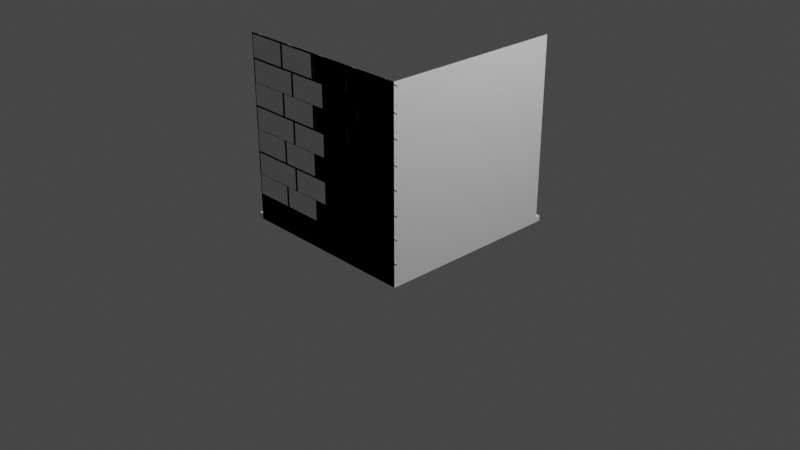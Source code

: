 # Source: 2022.09.28__2.blend  (saved by Blender 3.3.6; exported with 4.5.12 LTS)
import bpy
from mathutils import Matrix  # noqa: F401  (used for matrix-valued properties, if any)

bpy.ops.wm.read_factory_settings(use_empty=True)
scene = bpy.context.scene
scene.name = 'Scene'

# ---- collections
col_collection = bpy.data.collections.new('Collection'); scene.collection.children.link(col_collection)

# ---- world
world_world = bpy.data.worlds.new('World'); scene.world = world_world
world_world.use_nodes = True; world_world.node_tree.nodes.clear()
_N = world_world.node_tree.nodes; _L = world_world.node_tree.links
n0 = _N.new('ShaderNodeOutputWorld'); n0.name = 'World Output'; n0.location = (300, 300)
n1 = _N.new('ShaderNodeBackground'); n1.name = 'Background'; n1.location = (10, 300)
n1.inputs[0].default_value = (0.05088, 0.05088, 0.05088, 1.0)
_L.new(n1.outputs[0], n0.inputs[0])
n0.is_active_output = True
world_world.color = (0.05088, 0.05088, 0.05088)
world_world.use_sun_shadow = False
world_world.sun_shadow_jitter_overblur = 0.0

# ---- cameras
cam_camera = bpy.data.cameras.new('Camera')
cam_camera.clip_end = 100.0
cam_camera.ortho_scale = 7.314

# ---- lights
light_light = bpy.data.lights.new('Light', 'POINT')
light_light.transmission_factor = 0.0
light_light.energy = 1000.0
light_light.shadow_soft_size = 0.1
light_light.shadow_maximum_resolution = 0.006
light_light.use_absolute_resolution = True

# ---- meshes
me_plane = bpy.data.meshes.new('Plane')
me_plane.from_pydata([(-1.0, -1.0, 0.0), (1.0, -1.0, 0.0), (-1.0, 1.0, 0.0), (1.0, 1.0, 0.0), (-0.7009, -1.0, 0.0), (-0.7991, -1.0, 0.0), (-0.4509, -1.0, 0.0), (-0.5491, -1.0, 0.0), (-0.2009, -1.0, 0.0), (-0.2991, -1.0, 0.0), (0.04909, -1.0, 0.0), (-0.04909, -1.0, 0.0), (0.2991, -1.0, 0.0), (0.2009, -1.0, 0.0), (0.5491, -1.0, 0.0), (0.4509, -1.0, 0.0), (0.7991, -1.0, 0.0), (0.7009, -1.0, 0.0), (0.7009, 1.0, 0.0), (0.7991, 1.0, 0.0), (0.4509, 1.0, 0.0), (0.5491, 1.0, 0.0), (0.2009, 1.0, 0.0), (0.2991, 1.0, 0.0), (-0.04909, 1.0, 0.0), (0.04909, 1.0, 0.0), (-0.2991, 1.0, 0.0), (-0.2009, 1.0, 0.0), (-0.5491, 1.0, 0.0), (-0.4509, 1.0, 0.0), (-0.7991, 1.0, 0.0), (-0.7009, 1.0, 0.0), (1.0, -0.4832, 0.0), (1.0, -0.5168, 0.0), (1.0, 0.01684, 0.0), (1.0, -0.01684, 0.0), (1.0, 0.5168, 0.0), (1.0, 0.4832, 0.0), (0.7991, -0.5168, 0.0), (0.7991, -0.4832, 0.0), (0.7991, -0.01684, 0.0), (0.7991, 0.01684, 0.0), (0.7991, 0.4832, 0.0), (0.7991, 0.5168, 0.0), (0.5491, -0.6168, 0.0), (0.5491, -0.5832, 0.0), (0.5491, -0.2168, 0.0), (0.5491, -0.1832, 0.0), (0.5491, 0.1832, 0.0), (0.5491, 0.2168, 0.0), (0.5491, 0.5832, 0.0), (0.5491, 0.6168, 0.0), (0.7009, 0.6168, 0.0), (0.7009, 0.5832, 0.0), (0.7009, 0.2168, 0.0), (0.7009, 0.1832, 0.0), (0.7009, -0.1832, 0.0), (0.7009, -0.2168, 0.0), (0.7009, -0.5832, 0.0), (0.7009, -0.6168, 0.0), (0.2991, -0.4693, 0.0), (0.2991, -0.4356, 0.0), (0.2991, 0.0307, 0.0), (0.2991, 0.06438, 0.0), (0.2991, 0.5307, 0.0), (0.2991, 0.5644, 0.0), (0.4509, 0.5644, 0.0), (0.4509, 0.5307, 0.0), (0.4509, 0.06438, 0.0), (0.4509, 0.0307, 0.0), (0.4509, -0.4356, 0.0), (0.4509, -0.4693, 0.0), (0.04909, -0.7491, 0.0), (0.04909, -0.7155, 0.0), (0.04909, -0.3491, 0.0), (0.04909, -0.3155, 0.0), (0.04909, 0.05085, 0.0), (0.04909, 0.08454, 0.0), (0.04909, 0.4509, 0.0), (0.04909, 0.4845, 0.0), (0.2009, 0.4845, 0.0), (0.2009, 0.4509, 0.0), (0.2009, 0.08454, 0.0), (0.2009, 0.05085, 0.0), (0.2009, -0.3155, 0.0), (0.2009, -0.3491, 0.0), (0.2009, -0.7155, 0.0), (0.2009, -0.7491, 0.0), (-0.2009, -0.6168, 0.0), (-0.2009, -0.5832, 0.0), (-0.2009, -0.2168, 0.0), (-0.2009, -0.1832, 0.0), (-0.2009, 0.1832, 0.0), (-0.2009, 0.2168, 0.0), (-0.2009, 0.5832, 0.0), (-0.2009, 0.6168, 0.0), (-0.04909, 0.6168, 0.0), (-0.04909, 0.5832, 0.0), (-0.04909, 0.2168, 0.0), (-0.04909, 0.1832, 0.0), (-0.04909, -0.1832, 0.0), (-0.04909, -0.2168, 0.0), (-0.04909, -0.5832, 0.0), (-0.04909, -0.6168, 0.0), (-0.4509, -0.7799, 0.0), (-0.4509, -0.7463, 0.0), (-0.4509, -0.3799, 0.0), (-0.4509, -0.3463, 0.0), (-0.4509, 0.02007, 0.0), (-0.4509, 0.05375, 0.0), (-0.4509, 0.4201, 0.0), (-0.4509, 0.4537, 0.0), (-0.2991, 0.4537, 0.0), (-0.2991, 0.4201, 0.0), (-0.2991, 0.05375, 0.0), (-0.2991, 0.02007, 0.0), (-0.2991, -0.3463, 0.0), (-0.2991, -0.3799, 0.0), (-0.2991, -0.7463, 0.0), (-0.2991, -0.7799, 0.0), (-0.7009, -0.3924, 0.0), (-0.7009, -0.3587, 0.0), (-0.7009, 0.1076, 0.0), (-0.7009, 0.1413, 0.0), (-0.7009, 0.6076, 0.0), (-0.7009, 0.6413, 0.0), (-0.5491, 0.6413, 0.0), (-0.5491, 0.6076, 0.0), (-0.5491, 0.1413, 0.0), (-0.5491, 0.1076, 0.0), (-0.5491, -0.3587, 0.0), (-0.5491, -0.3924, 0.0), (-1.0, 0.6498, 0.0), (-1.0, 0.6835, 0.0), (-1.0, 0.3165, 0.0), (-1.0, 0.3502, 0.0), (-1.0, -0.01684, 0.0), (-1.0, 0.01684, 0.0), (-1.0, -0.3502, 0.0), (-1.0, -0.3165, 0.0), (-1.0, -0.6835, 0.0), (-1.0, -0.6498, 0.0), (-0.7991, 0.6835, 0.0), (-0.7991, 0.6498, 0.0), (-0.7991, 0.3502, 0.0), (-0.7991, 0.3165, 0.0), (-0.7991, 0.01684, 0.0), (-0.7991, -0.01684, 0.0), (-0.7991, -0.3165, 0.0), (-0.7991, -0.3502, 0.0), (-0.7991, -0.6498, 0.0), (-0.7991, -0.6835, 0.0), (-1.0, -1.0, 0.0), (-0.7991, -1.0, 0.0), (-0.7991, 1.0, 0.0), (-1.0, 1.0, 0.0), (-0.7009, -1.0, 0.0), (-0.5491, -1.0, 0.0), (-0.5491, 1.0, 0.0), (-0.7009, 1.0, 0.0), (-0.4509, -1.0, 0.0), (-0.2991, -1.0, 0.0), (-0.2991, 1.0, 0.0), (-0.4509, 1.0, 0.0), (-0.2009, -1.0, 0.0), (-0.04909, -1.0, 0.0), (-0.04909, 1.0, 0.0), (-0.2009, 1.0, 0.0), (0.04909, -1.0, 0.0), (0.2009, -1.0, 0.0), (0.2009, 1.0, 0.0), (0.04909, 1.0, 0.0), (0.2991, -1.0, 0.0), (0.4509, -1.0, 0.0), (0.4509, 1.0, 0.0), (0.2991, 1.0, 0.0), (0.5491, -1.0, 0.0), (0.7009, -1.0, 0.0), (0.7009, 1.0, 0.0), (0.5491, 1.0, 0.0), (0.7991, -1.0, 0.0), (1.0, -1.0, 0.0), (1.0, 1.0, 0.0), (0.7991, 1.0, 0.0), (1.0, -0.4832, 0.0), (0.7991, -0.4832, 0.0), (0.7991, -0.5168, 0.0), (1.0, -0.5168, 0.0), (1.0, 0.01684, 0.0), (0.7991, 0.01684, 0.0), (0.7991, -0.01684, 0.0), (1.0, -0.01684, 0.0), (1.0, 0.5168, 0.0), (0.7991, 0.5168, 0.0), (0.7991, 0.4832, 0.0), (1.0, 0.4832, 0.0), (0.7009, -0.5832, 0.0), (0.5491, -0.5832, 0.0), (0.5491, -0.6168, 0.0), (0.7009, -0.6168, 0.0), (0.7009, -0.1832, 0.0), (0.5491, -0.1832, 0.0), (0.5491, -0.2168, 0.0), (0.7009, -0.2168, 0.0), (0.7009, 0.2168, 0.0), (0.5491, 0.2168, 0.0), (0.5491, 0.1832, 0.0), (0.7009, 0.1832, 0.0), (0.7009, 0.6168, 0.0), (0.5491, 0.6168, 0.0), (0.5491, 0.5832, 0.0), (0.7009, 0.5832, 0.0), (0.4509, -0.4356, 0.0), (0.2991, -0.4356, 0.0), (0.2991, -0.4693, 0.0), (0.4509, -0.4693, 0.0), (0.4509, 0.06438, 0.0), (0.2991, 0.06438, 0.0), (0.2991, 0.0307, 0.0), (0.4509, 0.0307, 0.0), (0.4509, 0.5644, 0.0), (0.2991, 0.5644, 0.0), (0.2991, 0.5307, 0.0), (0.4509, 0.5307, 0.0), (0.2009, -0.7155, 0.0), (0.04909, -0.7155, 0.0), (0.04909, -0.7491, 0.0), (0.2009, -0.7491, 0.0), (0.2009, -0.3155, 0.0), (0.04909, -0.3155, 0.0), (0.04909, -0.3491, 0.0), (0.2009, -0.3491, 0.0), (0.2009, 0.08454, 0.0), (0.04909, 0.08454, 0.0), (0.04909, 0.05085, 0.0), (0.2009, 0.05085, 0.0), (0.2009, 0.4845, 0.0), (0.04909, 0.4845, 0.0), (0.04909, 0.4509, 0.0), (0.2009, 0.4509, 0.0), (-0.04909, -0.5832, 0.0), (-0.2009, -0.5832, 0.0), (-0.2009, -0.6168, 0.0), (-0.04909, -0.6168, 0.0), (-0.04909, -0.1832, 0.0), (-0.2009, -0.1832, 0.0), (-0.2009, -0.2168, 0.0), (-0.04909, -0.2168, 0.0), (-0.04909, 0.2168, 0.0), (-0.2009, 0.2168, 0.0), (-0.2009, 0.1832, 0.0), (-0.04909, 0.1832, 0.0), (-0.04909, 0.6168, 0.0), (-0.2009, 0.6168, 0.0), (-0.2009, 0.5832, 0.0), (-0.04909, 0.5832, 0.0), (-0.2991, -0.7463, 0.0), (-0.4509, -0.7463, 0.0), (-0.4509, -0.7799, 0.0), (-0.2991, -0.7799, 0.0), (-0.2991, -0.3463, 0.0), (-0.4509, -0.3463, 0.0), (-0.4509, -0.3799, 0.0), (-0.2991, -0.3799, 0.0), (-0.2991, 0.05375, 0.0), (-0.4509, 0.05375, 0.0), (-0.4509, 0.02007, 0.0), (-0.2991, 0.02007, 0.0), (-0.2991, 0.4537, 0.0), (-0.4509, 0.4537, 0.0), (-0.4509, 0.4201, 0.0), (-0.2991, 0.4201, 0.0), (-0.5491, -0.3587, 0.0), (-0.7009, -0.3587, 0.0), (-0.7009, -0.3924, 0.0), (-0.5491, -0.3924, 0.0), (-0.5491, 0.1413, 0.0), (-0.7009, 0.1413, 0.0), (-0.7009, 0.1076, 0.0), (-0.5491, 0.1076, 0.0), (-0.5491, 0.6413, 0.0), (-0.7009, 0.6413, 0.0), (-0.7009, 0.6076, 0.0), (-0.5491, 0.6076, 0.0), (-0.7991, -0.6498, 0.0), (-1.0, -0.6498, 0.0), (-1.0, -0.6835, 0.0), (-0.7991, -0.6835, 0.0), (-0.7991, -0.3165, 0.0), (-1.0, -0.3165, 0.0), (-1.0, -0.3502, 0.0), (-0.7991, -0.3502, 0.0), (-0.7991, 0.01684, 0.0), (-1.0, 0.01684, 0.0), (-1.0, -0.01684, 0.0), (-0.7991, -0.01684, 0.0), (-0.7991, 0.3502, 0.0), (-1.0, 0.3502, 0.0), (-1.0, 0.3165, 0.0), (-0.7991, 0.3165, 0.0), (-0.7991, 0.6835, 0.0), (-1.0, 0.6835, 0.0), (-1.0, 0.6498, 0.0), (-0.7991, 0.6498, 0.0), (-1.0, -1.0, 0.05532), (-0.7991, -1.0, 0.05532), (-0.7991, 1.0, 0.05532), (-1.0, 1.0, 0.05532), (-0.7009, -1.0, 0.05532), (-0.5491, -1.0, 0.05532), (-0.5491, 1.0, 0.05532), (-0.7009, 1.0, 0.05532), (-0.4509, -1.0, 0.05532), (-0.2991, -1.0, 0.05532), (-0.2991, 1.0, 0.05532), (-0.4509, 1.0, 0.05532), (-0.2009, -1.0, 0.05532), (-0.04909, -1.0, 0.05532), (-0.04909, 1.0, 0.05532), (-0.2009, 1.0, 0.05532), (0.04909, -1.0, 0.05532), (0.2009, -1.0, 0.05532), (0.2009, 1.0, 0.05532), (0.04909, 1.0, 0.05532), (0.2991, -1.0, 0.05532), (0.4509, -1.0, 0.05532), (0.4509, 1.0, 0.05532), (0.2991, 1.0, 0.05532), (0.5491, -1.0, 0.05532), (0.7009, -1.0, 0.05532), (0.7009, 1.0, 0.05532), (0.5491, 1.0, 0.05532), (0.7991, -1.0, 0.05532), (1.0, -1.0, 0.05532), (1.0, 1.0, 0.05532), (0.7991, 1.0, 0.05532), (1.0, -0.4832, 0.05532), (0.7991, -0.4832, 0.05532), (0.7991, -0.5168, 0.05532), (1.0, -0.5168, 0.05532), (1.0, 0.01684, 0.05532), (0.7991, 0.01684, 0.05532), (0.7991, -0.01684, 0.05532), (1.0, -0.01684, 0.05532), (1.0, 0.5168, 0.05532), (0.7991, 0.5168, 0.05532), (0.7991, 0.4832, 0.05532), (1.0, 0.4832, 0.05532), (0.7009, -0.5832, 0.05532), (0.5491, -0.5832, 0.05532), (0.5491, -0.6168, 0.05532), (0.7009, -0.6168, 0.05532), (0.7009, -0.1832, 0.05532), (0.5491, -0.1832, 0.05532), (0.5491, -0.2168, 0.05532), (0.7009, -0.2168, 0.05532), (0.7009, 0.2168, 0.05532), (0.5491, 0.2168, 0.05532), (0.5491, 0.1832, 0.05532), (0.7009, 0.1832, 0.05532), (0.7009, 0.6168, 0.05532), (0.5491, 0.6168, 0.05532), (0.5491, 0.5832, 0.05532), (0.7009, 0.5832, 0.05532), (0.4509, -0.4356, 0.05532), (0.2991, -0.4356, 0.05532), (0.2991, -0.4693, 0.05532), (0.4509, -0.4693, 0.05532), (0.4509, 0.06438, 0.05532), (0.2991, 0.06438, 0.05532), (0.2991, 0.0307, 0.05532), (0.4509, 0.0307, 0.05532), (0.4509, 0.5644, 0.05532), (0.2991, 0.5644, 0.05532), (0.2991, 0.5307, 0.05532), (0.4509, 0.5307, 0.05532), (0.2009, -0.7155, 0.05532), (0.04909, -0.7155, 0.05532), (0.04909, -0.7491, 0.05532), (0.2009, -0.7491, 0.05532), (0.2009, -0.3155, 0.05532), (0.04909, -0.3155, 0.05532), (0.04909, -0.3491, 0.05532), (0.2009, -0.3491, 0.05532), (0.2009, 0.08454, 0.05532), (0.04909, 0.08454, 0.05532), (0.04909, 0.05085, 0.05532), (0.2009, 0.05085, 0.05532), (0.2009, 0.4845, 0.05532), (0.04909, 0.4845, 0.05532), (0.04909, 0.4509, 0.05532), (0.2009, 0.4509, 0.05532), (-0.04909, -0.5832, 0.05532), (-0.2009, -0.5832, 0.05532), (-0.2009, -0.6168, 0.05532), (-0.04909, -0.6168, 0.05532), (-0.04909, -0.1832, 0.05532), (-0.2009, -0.1832, 0.05532), (-0.2009, -0.2168, 0.05532), (-0.04909, -0.2168, 0.05532), (-0.04909, 0.2168, 0.05532), (-0.2009, 0.2168, 0.05532), (-0.2009, 0.1832, 0.05532), (-0.04909, 0.1832, 0.05532), (-0.04909, 0.6168, 0.05532), (-0.2009, 0.6168, 0.05532), (-0.2009, 0.5832, 0.05532), (-0.04909, 0.5832, 0.05532), (-0.2991, -0.7463, 0.05532), (-0.4509, -0.7463, 0.05532), (-0.4509, -0.7799, 0.05532), (-0.2991, -0.7799, 0.05532), (-0.2991, -0.3463, 0.05532), (-0.4509, -0.3463, 0.05532), (-0.4509, -0.3799, 0.05532), (-0.2991, -0.3799, 0.05532), (-0.2991, 0.05375, 0.05532), (-0.4509, 0.05375, 0.05532), (-0.4509, 0.02007, 0.05532), (-0.2991, 0.02007, 0.05532), (-0.2991, 0.4537, 0.05532), (-0.4509, 0.4537, 0.05532), (-0.4509, 0.4201, 0.05532), (-0.2991, 0.4201, 0.05532), (-0.5491, -0.3587, 0.05532), (-0.7009, -0.3587, 0.05532), (-0.7009, -0.3924, 0.05532), (-0.5491, -0.3924, 0.05532), (-0.5491, 0.1413, 0.05532), (-0.7009, 0.1413, 0.05532), (-0.7009, 0.1076, 0.05532), (-0.5491, 0.1076, 0.05532), (-0.5491, 0.6413, 0.05532), (-0.7009, 0.6413, 0.05532), (-0.7009, 0.6076, 0.05532), (-0.5491, 0.6076, 0.05532), (-0.7991, -0.6498, 0.05532), (-1.0, -0.6498, 0.05532), (-1.0, -0.6835, 0.05532), (-0.7991, -0.6835, 0.05532), (-0.7991, -0.3165, 0.05532), (-1.0, -0.3165, 0.05532), (-1.0, -0.3502, 0.05532), (-0.7991, -0.3502, 0.05532), (-0.7991, 0.01684, 0.05532), (-1.0, 0.01684, 0.05532), (-1.0, -0.01684, 0.05532), (-0.7991, -0.01684, 0.05532), (-0.7991, 0.3502, 0.05532), (-1.0, 0.3502, 0.05532), (-1.0, 0.3165, 0.05532), (-0.7991, 0.3165, 0.05532), (-0.7991, 0.6835, 0.05532), (-1.0, 0.6835, 0.05532), (-1.0, 0.6498, 0.05532), (-0.7991, 0.6498, 0.05532)], [], [(133, 2, 30, 142), (4, 120, 131, 7), (6, 104, 119, 9), (8, 88, 103, 11), (10, 72, 87, 13), (12, 60, 71, 15), (14, 44, 59, 17), (135, 132, 143, 144), (39, 40, 35, 32), (41, 42, 37, 34), (43, 19, 3, 36), (45, 46, 57, 58), (47, 48, 55, 56), (49, 50, 53, 54), (51, 21, 18, 52), (61, 62, 69, 70), (63, 64, 67, 68), (65, 23, 20, 66), (73, 74, 85, 86), (75, 76, 83, 84), (77, 78, 81, 82), (79, 25, 22, 80), (89, 90, 101, 102), (91, 92, 99, 100), (93, 94, 97, 98), (95, 27, 24, 96), (105, 106, 117, 118), (107, 108, 115, 116), (109, 110, 113, 114), (111, 29, 26, 112), (121, 122, 129, 130), (123, 124, 127, 128), (125, 31, 28, 126), (0, 140, 151, 5), (141, 138, 149, 150), (139, 136, 147, 148), (137, 134, 145, 146), (16, 38, 33, 1), (195, 194, 346, 347), (297, 296, 448, 449), (161, 259, 411, 313), (193, 192, 344, 345), (295, 294, 446, 447), (258, 160, 312, 410), (191, 190, 342, 343), (293, 292, 444, 445), (252, 166, 318, 404), (189, 188, 340, 341), (291, 290, 442, 443), (167, 253, 405, 319), (187, 186, 338, 339), (289, 288, 440, 441), (248, 255, 407, 400), (185, 184, 336, 337), (287, 286, 438, 439), (254, 249, 401, 406), (182, 183, 335, 334), (285, 284, 436, 437), (244, 251, 403, 396), (180, 181, 333, 332), (283, 282, 434, 435), (250, 245, 397, 402), (178, 179, 331, 330), (281, 280, 432, 433), (240, 247, 399, 392), (176, 177, 329, 328), (279, 278, 430, 431), (246, 241, 393, 398), (174, 175, 327, 326), (277, 276, 428, 429), (165, 243, 395, 317), (172, 173, 325, 324), (275, 274, 426, 427), (242, 164, 316, 394), (170, 171, 323, 322), (273, 272, 424, 425), (111, 112, 268, 269), (24, 27, 167, 166), (25, 79, 237, 171), (113, 110, 270, 271), (10, 13, 169, 168), (80, 22, 170, 236), (121, 130, 272, 273), (22, 25, 171, 170), (88, 8, 164, 242), (131, 120, 274, 275), (12, 15, 173, 172), (11, 103, 243, 165), (123, 128, 276, 277), (20, 23, 175, 174), (90, 89, 241, 246), (129, 122, 278, 279), (14, 17, 177, 176), (102, 101, 247, 240), (125, 126, 280, 281), (18, 21, 179, 178), (92, 91, 245, 250), (127, 124, 282, 283), (16, 1, 181, 180), (100, 99, 251, 244), (141, 150, 284, 285), (3, 19, 183, 182), (94, 93, 249, 254), (151, 140, 286, 287), (39, 32, 184, 185), (98, 97, 255, 248), (139, 148, 288, 289), (33, 38, 186, 187), (27, 95, 253, 167), (149, 138, 290, 291), (41, 34, 188, 189), (96, 24, 166, 252), (137, 146, 292, 293), (35, 40, 190, 191), (104, 6, 160, 258), (147, 136, 294, 295), (43, 36, 192, 193), (9, 119, 259, 161), (135, 144, 296, 297), (37, 42, 194, 195), (106, 105, 257, 262), (145, 134, 298, 299), (45, 58, 196, 197), (118, 117, 263, 256), (133, 142, 300, 301), (59, 44, 198, 199), (108, 107, 261, 266), (143, 132, 302, 303), (47, 56, 200, 201), (116, 115, 267, 260), (38, 16, 180, 186), (57, 46, 202, 203), (110, 109, 265, 270), (1, 33, 187, 181), (49, 54, 204, 205), (114, 113, 271, 264), (40, 39, 185, 190), (55, 48, 206, 207), (29, 111, 269, 163), (32, 35, 191, 184), (51, 52, 208, 209), (112, 26, 162, 268), (42, 41, 189, 194), (53, 50, 210, 211), (120, 4, 156, 274), (34, 37, 195, 188), (61, 70, 212, 213), (7, 131, 275, 157), (19, 43, 193, 183), (71, 60, 214, 215), (122, 121, 273, 278), (36, 3, 182, 192), (63, 68, 216, 217), (130, 129, 279, 272), (44, 14, 176, 198), (69, 62, 218, 219), (124, 123, 277, 282), (17, 59, 199, 177), (65, 66, 220, 221), (128, 127, 283, 276), (46, 45, 197, 202), (67, 64, 222, 223), (31, 125, 281, 159), (58, 57, 203, 196), (73, 86, 224, 225), (126, 28, 158, 280), (48, 47, 201, 206), (87, 72, 226, 227), (2, 133, 301, 155), (56, 55, 207, 200), (75, 84, 228, 229), (142, 30, 154, 300), (50, 49, 205, 210), (85, 74, 230, 231), (132, 135, 297, 302), (54, 53, 211, 204), (77, 82, 232, 233), (144, 143, 303, 296), (21, 51, 209, 179), (83, 76, 234, 235), (134, 137, 293, 298), (52, 18, 178, 208), (79, 80, 236, 237), (146, 145, 299, 292), (60, 12, 172, 214), (81, 78, 238, 239), (136, 139, 289, 294), (15, 71, 215, 173), (89, 102, 240, 241), (148, 147, 295, 288), (62, 61, 213, 218), (103, 88, 242, 243), (138, 141, 285, 290), (70, 69, 219, 212), (91, 100, 244, 245), (150, 149, 291, 284), (64, 63, 217, 222), (101, 90, 246, 247), (140, 0, 152, 286), (68, 67, 223, 216), (93, 98, 248, 249), (5, 151, 287, 153), (23, 65, 221, 175), (99, 92, 250, 251), (66, 20, 174, 220), (95, 96, 252, 253), (72, 10, 168, 226), (97, 94, 254, 255), (0, 5, 153, 152), (13, 87, 227, 169), (105, 118, 256, 257), (30, 2, 155, 154), (74, 73, 225, 230), (119, 104, 258, 259), (4, 7, 157, 156), (86, 85, 231, 224), (107, 116, 260, 261), (28, 31, 159, 158), (76, 75, 229, 234), (117, 106, 262, 263), (6, 9, 161, 160), (84, 83, 235, 228), (109, 114, 264, 265), (26, 29, 163, 162), (78, 77, 233, 238), (115, 108, 266, 267), (8, 11, 165, 164), (82, 81, 239, 232), (453, 452, 306, 307), (308, 309, 427, 426), (312, 313, 411, 410), (316, 317, 395, 394), (320, 321, 379, 378), (324, 325, 367, 366), (328, 329, 351, 350), (449, 448, 455, 454), (337, 336, 343, 342), (341, 340, 347, 346), (345, 344, 334, 335), (349, 348, 355, 354), (353, 352, 359, 358), (357, 356, 363, 362), (361, 360, 330, 331), (365, 364, 371, 370), (369, 368, 375, 374), (373, 372, 326, 327), (377, 376, 383, 382), (381, 380, 387, 386), (385, 384, 391, 390), (389, 388, 322, 323), (393, 392, 399, 398), (397, 396, 403, 402), (401, 400, 407, 406), (405, 404, 318, 319), (409, 408, 415, 414), (413, 412, 419, 418), (417, 416, 423, 422), (421, 420, 314, 315), (425, 424, 431, 430), (429, 428, 435, 434), (433, 432, 310, 311), (304, 305, 439, 438), (437, 436, 443, 442), (441, 440, 447, 446), (445, 444, 451, 450), (332, 333, 339, 338), (262, 257, 409, 414), (299, 298, 450, 451), (197, 196, 348, 349), (256, 263, 415, 408), (301, 300, 452, 453), (199, 198, 350, 351), (266, 261, 413, 418), (303, 302, 454, 455), (201, 200, 352, 353), (260, 267, 419, 412), (186, 180, 332, 338), (203, 202, 354, 355), (270, 265, 417, 422), (181, 187, 339, 333), (205, 204, 356, 357), (264, 271, 423, 416), (190, 185, 337, 342), (207, 206, 358, 359), (163, 269, 421, 315), (184, 191, 343, 336), (209, 208, 360, 361), (268, 162, 314, 420), (194, 189, 341, 346), (211, 210, 362, 363), (274, 156, 308, 426), (188, 195, 347, 340), (213, 212, 364, 365), (157, 275, 427, 309), (183, 193, 345, 335), (215, 214, 366, 367), (278, 273, 425, 430), (192, 182, 334, 344), (217, 216, 368, 369), (272, 279, 431, 424), (198, 176, 328, 350), (219, 218, 370, 371), (282, 277, 429, 434), (177, 199, 351, 329), (221, 220, 372, 373), (276, 283, 435, 428), (202, 197, 349, 354), (223, 222, 374, 375), (159, 281, 433, 311), (196, 203, 355, 348), (225, 224, 376, 377), (280, 158, 310, 432), (206, 201, 353, 358), (227, 226, 378, 379), (155, 301, 453, 307), (200, 207, 359, 352), (229, 228, 380, 381), (300, 154, 306, 452), (210, 205, 357, 362), (231, 230, 382, 383), (302, 297, 449, 454), (204, 211, 363, 356), (233, 232, 384, 385), (296, 303, 455, 448), (179, 209, 361, 331), (235, 234, 386, 387), (298, 293, 445, 450), (208, 178, 330, 360), (237, 236, 388, 389), (292, 299, 451, 444), (214, 172, 324, 366), (239, 238, 390, 391), (294, 289, 441, 446), (173, 215, 367, 325), (241, 240, 392, 393), (288, 295, 447, 440), (218, 213, 365, 370), (243, 242, 394, 395), (290, 285, 437, 442), (212, 219, 371, 364), (245, 244, 396, 397), (284, 291, 443, 436), (222, 217, 369, 374), (247, 246, 398, 399), (286, 152, 304, 438), (216, 223, 375, 368), (249, 248, 400, 401), (153, 287, 439, 305), (175, 221, 373, 327), (251, 250, 402, 403), (220, 174, 326, 372), (253, 252, 404, 405), (226, 168, 320, 378), (255, 254, 406, 407), (152, 153, 305, 304), (169, 227, 379, 321), (257, 256, 408, 409), (154, 155, 307, 306), (230, 225, 377, 382), (259, 258, 410, 411), (156, 157, 309, 308), (224, 231, 383, 376), (261, 260, 412, 413), (158, 159, 311, 310), (234, 229, 381, 386), (263, 262, 414, 415), (160, 161, 313, 312), (228, 235, 387, 380), (265, 264, 416, 417), (162, 163, 315, 314), (238, 233, 385, 390), (267, 266, 418, 419), (164, 165, 317, 316), (232, 239, 391, 384), (269, 268, 420, 421), (166, 167, 319, 318), (171, 237, 389, 323), (271, 270, 422, 423), (168, 169, 321, 320), (236, 170, 322, 388)])
_uv = me_plane.uv_layers.new(name='UVMap')
_uv.uv.foreach_set('vector', [0.0, 0.8418, 0.0, 1.0, 0.1005, 1.0, 0.1005, 0.8418, 0.1495, 0.0, 0.1495, 0.3038, 0.2255, 0.3038, 0.2255, 0.0, 0.2745, 0.0, 0.2745, 0.11, 0.3505, 0.11, 0.3505, 0.0, 0.3995, 0.0, 0.3995, 0.1916, 0.4755, 0.1916, 0.4755, 0.0, 0.5245, 0.0, 0.5245, 0.1254, 0.6005, 0.1254, 0.6005, 0.0, 0.6495, 0.0, 0.6495, 0.2653, 0.7255, 0.2653, 0.7255, 0.0, 0.7745, 0.0, 0.7745, 0.1916, 0.8505, 0.1916, 0.8505, 0.0, 0.0, 0.6751, 0.0, 0.8249, 0.1005, 0.8249, 0.1005, 0.6751, 0.8995, 0.2584, 0.8995, 0.4916, 1.0, 0.4916, 1.0, 0.2584, 0.8995, 0.5084, 0.8995, 0.7416, 1.0, 0.7416, 1.0, 0.5084, 0.8995, 0.7584, 0.8995, 1.0, 1.0, 1.0, 1.0, 0.7584, 0.7745, 0.2084, 0.7745, 0.3916, 0.8505, 0.3916, 0.8505, 0.2084, 0.7745, 0.4084, 0.7745, 0.5916, 0.8505, 0.5916, 0.8505, 0.4084, 0.7745, 0.6084, 0.7745, 0.7916, 0.8505, 0.7916, 0.8505, 0.6084, 0.7745, 0.8084, 0.7745, 1.0, 0.8505, 1.0, 0.8505, 0.8084, 0.6495, 0.2822, 0.6495, 0.5153, 0.7255, 0.5153, 0.7255, 0.2822, 0.6495, 0.5322, 0.6495, 0.7653, 0.7255, 0.7653, 0.7255, 0.5322, 0.6495, 0.7822, 0.6495, 1.0, 0.7255, 1.0, 0.7255, 0.7822, 0.5245, 0.1423, 0.5245, 0.3254, 0.6005, 0.3254, 0.6005, 0.1423, 0.5245, 0.3423, 0.5245, 0.5254, 0.6005, 0.5254, 0.6005, 0.3423, 0.5245, 0.5423, 0.5245, 0.7254, 0.6005, 0.7254, 0.6005, 0.5423, 0.5245, 0.7423, 0.5245, 1.0, 0.6005, 1.0, 0.6005, 0.7423, 0.3995, 0.2084, 0.3995, 0.3916, 0.4755, 0.3916, 0.4755, 0.2084, 0.3995, 0.4084, 0.3995, 0.5916, 0.4755, 0.5916, 0.4755, 0.4084, 0.3995, 0.6084, 0.3995, 0.7916, 0.4755, 0.7916, 0.4755, 0.6084, 0.3995, 0.8084, 0.3995, 1.0, 0.4755, 1.0, 0.4755, 0.8084, 0.2745, 0.1269, 0.2745, 0.31, 0.3505, 0.31, 0.3505, 0.1269, 0.2745, 0.3269, 0.2745, 0.51, 0.3505, 0.51, 0.3505, 0.3269, 0.2745, 0.5269, 0.2745, 0.71, 0.3505, 0.71, 0.3505, 0.5269, 0.2745, 0.7269, 0.2745, 1.0, 0.3505, 1.0, 0.3505, 0.7269, 0.1495, 0.3207, 0.1495, 0.5538, 0.2255, 0.5538, 0.2255, 0.3207, 0.1495, 0.5707, 0.1495, 0.8038, 0.2255, 0.8038, 0.2255, 0.5707, 0.1495, 0.8207, 0.1495, 1.0, 0.2255, 1.0, 0.2255, 0.8207, 0.0, 0.0, 0.0, 0.1582, 0.1005, 0.1582, 0.1005, 0.0, 0.0, 0.1751, 0.0, 0.3249, 0.1005, 0.3249, 0.1005, 0.1751, 0.0, 0.3418, 0.0, 0.4916, 0.1005, 0.4916, 0.1005, 0.3418, 0.0, 0.5084, 0.0, 0.6582, 0.1005, 0.6582, 0.1005, 0.5084, 0.8995, 0.0, 0.8995, 0.2416, 1.0, 0.2416, 1.0, 0.0, 1.0, 0.7416, 0.8995, 0.7416, 0.8995, 0.7416, 1.0, 0.7416, 0.0, 0.6751, 0.1005, 0.6751, 0.1005, 0.6751, 0.0, 0.6751, 0.3505, 0.0, 0.3505, 0.11, 0.3505, 0.11, 0.3505, 0.0, 0.8995, 0.7584, 1.0, 0.7584, 1.0, 0.7584, 0.8995, 0.7584, 0.1005, 0.4916, 0.0, 0.4916, 0.0, 0.4916, 0.1005, 0.4916, 0.2745, 0.11, 0.2745, 0.0, 0.2745, 0.0, 0.2745, 0.11, 1.0, 0.4916, 0.8995, 0.4916, 0.8995, 0.4916, 1.0, 0.4916, 0.0, 0.5084, 0.1005, 0.5084, 0.1005, 0.5084, 0.0, 0.5084, 0.4755, 0.8084, 0.4755, 1.0, 0.4755, 1.0, 0.4755, 0.8084, 0.8995, 0.5084, 1.0, 0.5084, 1.0, 0.5084, 0.8995, 0.5084, 0.1005, 0.3249, 0.0, 0.3249, 0.0, 0.3249, 0.1005, 0.3249, 0.3995, 1.0, 0.3995, 0.8084, 0.3995, 0.8084, 0.3995, 1.0, 1.0, 0.2416, 0.8995, 0.2416, 0.8995, 0.2416, 1.0, 0.2416, 0.0, 0.3418, 0.1005, 0.3418, 0.1005, 0.3418, 0.0, 0.3418, 0.4755, 0.6084, 0.4755, 0.7916, 0.4755, 0.7916, 0.4755, 0.6084, 0.8995, 0.2584, 1.0, 0.2584, 1.0, 0.2584, 0.8995, 0.2584, 0.1005, 0.1582, 0.0, 0.1582, 0.0, 0.1582, 0.1005, 0.1582, 0.3995, 0.7916, 0.3995, 0.6084, 0.3995, 0.6084, 0.3995, 0.7916, 1.0, 1.0, 0.8995, 1.0, 0.8995, 1.0, 1.0, 1.0, 0.0, 0.1751, 0.1005, 0.1751, 0.1005, 0.1751, 0.0, 0.1751, 0.4755, 0.4084, 0.4755, 0.5916, 0.4755, 0.5916, 0.4755, 0.4084, 0.8995, 0.0, 1.0, 0.0, 1.0, 0.0, 0.8995, 0.0, 0.2255, 0.8038, 0.1495, 0.8038, 0.1495, 0.8038, 0.2255, 0.8038, 0.3995, 0.5916, 0.3995, 0.4084, 0.3995, 0.4084, 0.3995, 0.5916, 0.8505, 1.0, 0.7745, 1.0, 0.7745, 1.0, 0.8505, 1.0, 0.1495, 0.8207, 0.2255, 0.8207, 0.2255, 0.8207, 0.1495, 0.8207, 0.4755, 0.2084, 0.4755, 0.3916, 0.4755, 0.3916, 0.4755, 0.2084, 0.7745, 0.0, 0.8505, 0.0, 0.8505, 0.0, 0.7745, 0.0, 0.2255, 0.5538, 0.1495, 0.5538, 0.1495, 0.5538, 0.2255, 0.5538, 0.3995, 0.3916, 0.3995, 0.2084, 0.3995, 0.2084, 0.3995, 0.3916, 0.7255, 1.0, 0.6495, 1.0, 0.6495, 1.0, 0.7255, 1.0, 0.1495, 0.5707, 0.2255, 0.5707, 0.2255, 0.5707, 0.1495, 0.5707, 0.4755, 0.0, 0.4755, 0.1916, 0.4755, 0.1916, 0.4755, 0.0, 0.6495, 0.0, 0.7255, 0.0, 0.7255, 0.0, 0.6495, 0.0, 0.2255, 0.3038, 0.1495, 0.3038, 0.1495, 0.3038, 0.2255, 0.3038, 0.3995, 0.1916, 0.3995, 0.0, 0.3995, 0.0, 0.3995, 0.1916, 0.6005, 1.0, 0.5245, 1.0, 0.5245, 1.0, 0.6005, 1.0, 0.1495, 0.3207, 0.2255, 0.3207, 0.2255, 0.3207, 0.1495, 0.3207, 0.2745, 0.7269, 0.3505, 0.7269, 0.3505, 0.7269, 0.2745, 0.7269, 0.4755, 1.0, 0.3995, 1.0, 0.3995, 1.0, 0.4755, 1.0, 0.5245, 1.0, 0.5245, 0.7423, 0.5245, 0.7423, 0.5245, 1.0, 0.3505, 0.71, 0.2745, 0.71, 0.2745, 0.71, 0.3505, 0.71, 0.5245, 0.0, 0.6005, 0.0, 0.6005, 0.0, 0.5245, 0.0, 0.6005, 0.7423, 0.6005, 1.0, 0.6005, 1.0, 0.6005, 0.7423, 0.1495, 0.3207, 0.2255, 0.3207, 0.2255, 0.3207, 0.1495, 0.3207, 0.6005, 1.0, 0.5245, 1.0, 0.5245, 1.0, 0.6005, 1.0, 0.3995, 0.1916, 0.3995, 0.0, 0.3995, 0.0, 0.3995, 0.1916, 0.2255, 0.3038, 0.1495, 0.3038, 0.1495, 0.3038, 0.2255, 0.3038, 0.6495, 0.0, 0.7255, 0.0, 0.7255, 0.0, 0.6495, 0.0, 0.4755, 0.0, 0.4755, 0.1916, 0.4755, 0.1916, 0.4755, 0.0, 0.1495, 0.5707, 0.2255, 0.5707, 0.2255, 0.5707, 0.1495, 0.5707, 0.7255, 1.0, 0.6495, 1.0, 0.6495, 1.0, 0.7255, 1.0, 0.3995, 0.3916, 0.3995, 0.2084, 0.3995, 0.2084, 0.3995, 0.3916, 0.2255, 0.5538, 0.1495, 0.5538, 0.1495, 0.5538, 0.2255, 0.5538, 0.7745, 0.0, 0.8505, 0.0, 0.8505, 0.0, 0.7745, 0.0, 0.4755, 0.2084, 0.4755, 0.3916, 0.4755, 0.3916, 0.4755, 0.2084, 0.1495, 0.8207, 0.2255, 0.8207, 0.2255, 0.8207, 0.1495, 0.8207, 0.8505, 1.0, 0.7745, 1.0, 0.7745, 1.0, 0.8505, 1.0, 0.3995, 0.5916, 0.3995, 0.4084, 0.3995, 0.4084, 0.3995, 0.5916, 0.2255, 0.8038, 0.1495, 0.8038, 0.1495, 0.8038, 0.2255, 0.8038, 0.8995, 0.0, 1.0, 0.0, 1.0, 0.0, 0.8995, 0.0, 0.4755, 0.4084, 0.4755, 0.5916, 0.4755, 0.5916, 0.4755, 0.4084, 0.0, 0.1751, 0.1005, 0.1751, 0.1005, 0.1751, 0.0, 0.1751, 1.0, 1.0, 0.8995, 1.0, 0.8995, 1.0, 1.0, 1.0, 0.3995, 0.7916, 0.3995, 0.6084, 0.3995, 0.6084, 0.3995, 0.7916, 0.1005, 0.1582, 0.0, 0.1582, 0.0, 0.1582, 0.1005, 0.1582, 0.8995, 0.2584, 1.0, 0.2584, 1.0, 0.2584, 0.8995, 0.2584, 0.4755, 0.6084, 0.4755, 0.7916, 0.4755, 0.7916, 0.4755, 0.6084, 0.0, 0.3418, 0.1005, 0.3418, 0.1005, 0.3418, 0.0, 0.3418, 1.0, 0.2416, 0.8995, 0.2416, 0.8995, 0.2416, 1.0, 0.2416, 0.3995, 1.0, 0.3995, 0.8084, 0.3995, 0.8084, 0.3995, 1.0, 0.1005, 0.3249, 0.0, 0.3249, 0.0, 0.3249, 0.1005, 0.3249, 0.8995, 0.5084, 1.0, 0.5084, 1.0, 0.5084, 0.8995, 0.5084, 0.4755, 0.8084, 0.4755, 1.0, 0.4755, 1.0, 0.4755, 0.8084, 0.0, 0.5084, 0.1005, 0.5084, 0.1005, 0.5084, 0.0, 0.5084, 1.0, 0.4916, 0.8995, 0.4916, 0.8995, 0.4916, 1.0, 0.4916, 0.2745, 0.11, 0.2745, 0.0, 0.2745, 0.0, 0.2745, 0.11, 0.1005, 0.4916, 0.0, 0.4916, 0.0, 0.4916, 0.1005, 0.4916, 0.8995, 0.7584, 1.0, 0.7584, 1.0, 0.7584, 0.8995, 0.7584, 0.3505, 0.0, 0.3505, 0.11, 0.3505, 0.11, 0.3505, 0.0, 0.0, 0.6751, 0.1005, 0.6751, 0.1005, 0.6751, 0.0, 0.6751, 1.0, 0.7416, 0.8995, 0.7416, 0.8995, 0.7416, 1.0, 0.7416, 0.2745, 0.31, 0.2745, 0.1269, 0.2745, 0.1269, 0.2745, 0.31, 0.1005, 0.6582, 0.0, 0.6582, 0.0, 0.6582, 0.1005, 0.6582, 0.7745, 0.2084, 0.8505, 0.2084, 0.8505, 0.2084, 0.7745, 0.2084, 0.3505, 0.1269, 0.3505, 0.31, 0.3505, 0.31, 0.3505, 0.1269, 0.0, 0.8418, 0.1005, 0.8418, 0.1005, 0.8418, 0.0, 0.8418, 0.8505, 0.1916, 0.7745, 0.1916, 0.7745, 0.1916, 0.8505, 0.1916, 0.2745, 0.51, 0.2745, 0.3269, 0.2745, 0.3269, 0.2745, 0.51, 0.1005, 0.8249, 0.0, 0.8249, 0.0, 0.8249, 0.1005, 0.8249, 0.7745, 0.4084, 0.8505, 0.4084, 0.8505, 0.4084, 0.7745, 0.4084, 0.3505, 0.3269, 0.3505, 0.51, 0.3505, 0.51, 0.3505, 0.3269, 0.8995, 0.2416, 0.8995, 0.0, 0.8995, 0.0, 0.8995, 0.2416, 0.8505, 0.3916, 0.7745, 0.3916, 0.7745, 0.3916, 0.8505, 0.3916, 0.2745, 0.71, 0.2745, 0.5269, 0.2745, 0.5269, 0.2745, 0.71, 1.0, 0.0, 1.0, 0.2416, 1.0, 0.2416, 1.0, 0.0, 0.7745, 0.6084, 0.8505, 0.6084, 0.8505, 0.6084, 0.7745, 0.6084, 0.3505, 0.5269, 0.3505, 0.71, 0.3505, 0.71, 0.3505, 0.5269, 0.8995, 0.4916, 0.8995, 0.2584, 0.8995, 0.2584, 0.8995, 0.4916, 0.8505, 0.5916, 0.7745, 0.5916, 0.7745, 0.5916, 0.8505, 0.5916, 0.2745, 1.0, 0.2745, 0.7269, 0.2745, 0.7269, 0.2745, 1.0, 1.0, 0.2584, 1.0, 0.4916, 1.0, 0.4916, 1.0, 0.2584, 0.7745, 0.8084, 0.8505, 0.8084, 0.8505, 0.8084, 0.7745, 0.8084, 0.3505, 0.7269, 0.3505, 1.0, 0.3505, 1.0, 0.3505, 0.7269, 0.8995, 0.7416, 0.8995, 0.5084, 0.8995, 0.5084, 0.8995, 0.7416, 0.8505, 0.7916, 0.7745, 0.7916, 0.7745, 0.7916, 0.8505, 0.7916, 0.1495, 0.3038, 0.1495, 0.0, 0.1495, 0.0, 0.1495, 0.3038, 1.0, 0.5084, 1.0, 0.7416, 1.0, 0.7416, 1.0, 0.5084, 0.6495, 0.2822, 0.7255, 0.2822, 0.7255, 0.2822, 0.6495, 0.2822, 0.2255, 0.0, 0.2255, 0.3038, 0.2255, 0.3038, 0.2255, 0.0, 0.8995, 1.0, 0.8995, 0.7584, 0.8995, 0.7584, 0.8995, 1.0, 0.7255, 0.2653, 0.6495, 0.2653, 0.6495, 0.2653, 0.7255, 0.2653, 0.1495, 0.5538, 0.1495, 0.3207, 0.1495, 0.3207, 0.1495, 0.5538, 1.0, 0.7584, 1.0, 1.0, 1.0, 1.0, 1.0, 0.7584, 0.6495, 0.5322, 0.7255, 0.5322, 0.7255, 0.5322, 0.6495, 0.5322, 0.2255, 0.3207, 0.2255, 0.5538, 0.2255, 0.5538, 0.2255, 0.3207, 0.7745, 0.1916, 0.7745, 0.0, 0.7745, 0.0, 0.7745, 0.1916, 0.7255, 0.5153, 0.6495, 0.5153, 0.6495, 0.5153, 0.7255, 0.5153, 0.1495, 0.8038, 0.1495, 0.5707, 0.1495, 0.5707, 0.1495, 0.8038, 0.8505, 0.0, 0.8505, 0.1916, 0.8505, 0.1916, 0.8505, 0.0, 0.6495, 0.7822, 0.7255, 0.7822, 0.7255, 0.7822, 0.6495, 0.7822, 0.2255, 0.5707, 0.2255, 0.8038, 0.2255, 0.8038, 0.2255, 0.5707, 0.7745, 0.3916, 0.7745, 0.2084, 0.7745, 0.2084, 0.7745, 0.3916, 0.7255, 0.7653, 0.6495, 0.7653, 0.6495, 0.7653, 0.7255, 0.7653, 0.1495, 1.0, 0.1495, 0.8207, 0.1495, 0.8207, 0.1495, 1.0, 0.8505, 0.2084, 0.8505, 0.3916, 0.8505, 0.3916, 0.8505, 0.2084, 0.5245, 0.1423, 0.6005, 0.1423, 0.6005, 0.1423, 0.5245, 0.1423, 0.2255, 0.8207, 0.2255, 1.0, 0.2255, 1.0, 0.2255, 0.8207, 0.7745, 0.5916, 0.7745, 0.4084, 0.7745, 0.4084, 0.7745, 0.5916, 0.6005, 0.1254, 0.5245, 0.1254, 0.5245, 0.1254, 0.6005, 0.1254, 0.0, 1.0, 0.0, 0.8418, 0.0, 0.8418, 0.0, 1.0, 0.8505, 0.4084, 0.8505, 0.5916, 0.8505, 0.5916, 0.8505, 0.4084, 0.5245, 0.3423, 0.6005, 0.3423, 0.6005, 0.3423, 0.5245, 0.3423, 0.1005, 0.8418, 0.1005, 1.0, 0.1005, 1.0, 0.1005, 0.8418, 0.7745, 0.7916, 0.7745, 0.6084, 0.7745, 0.6084, 0.7745, 0.7916, 0.6005, 0.3254, 0.5245, 0.3254, 0.5245, 0.3254, 0.6005, 0.3254, 0.0, 0.8249, 0.0, 0.6751, 0.0, 0.6751, 0.0, 0.8249, 0.8505, 0.6084, 0.8505, 0.7916, 0.8505, 0.7916, 0.8505, 0.6084, 0.5245, 0.5423, 0.6005, 0.5423, 0.6005, 0.5423, 0.5245, 0.5423, 0.1005, 0.6751, 0.1005, 0.8249, 0.1005, 0.8249, 0.1005, 0.6751, 0.7745, 1.0, 0.7745, 0.8084, 0.7745, 0.8084, 0.7745, 1.0, 0.6005, 0.5254, 0.5245, 0.5254, 0.5245, 0.5254, 0.6005, 0.5254, 0.0, 0.6582, 0.0, 0.5084, 0.0, 0.5084, 0.0, 0.6582, 0.8505, 0.8084, 0.8505, 1.0, 0.8505, 1.0, 0.8505, 0.8084, 0.5245, 0.7423, 0.6005, 0.7423, 0.6005, 0.7423, 0.5245, 0.7423, 0.1005, 0.5084, 0.1005, 0.6582, 0.1005, 0.6582, 0.1005, 0.5084, 0.6495, 0.2653, 0.6495, 0.0, 0.6495, 0.0, 0.6495, 0.2653, 0.6005, 0.7254, 0.5245, 0.7254, 0.5245, 0.7254, 0.6005, 0.7254, 0.0, 0.4916, 0.0, 0.3418, 0.0, 0.3418, 0.0, 0.4916, 0.7255, 0.0, 0.7255, 0.2653, 0.7255, 0.2653, 0.7255, 0.0, 0.3995, 0.2084, 0.4755, 0.2084, 0.4755, 0.2084, 0.3995, 0.2084, 0.1005, 0.3418, 0.1005, 0.4916, 0.1005, 0.4916, 0.1005, 0.3418, 0.6495, 0.5153, 0.6495, 0.2822, 0.6495, 0.2822, 0.6495, 0.5153, 0.4755, 0.1916, 0.3995, 0.1916, 0.3995, 0.1916, 0.4755, 0.1916, 0.0, 0.3249, 0.0, 0.1751, 0.0, 0.1751, 0.0, 0.3249, 0.7255, 0.2822, 0.7255, 0.5153, 0.7255, 0.5153, 0.7255, 0.2822, 0.3995, 0.4084, 0.4755, 0.4084, 0.4755, 0.4084, 0.3995, 0.4084, 0.1005, 0.1751, 0.1005, 0.3249, 0.1005, 0.3249, 0.1005, 0.1751, 0.6495, 0.7653, 0.6495, 0.5322, 0.6495, 0.5322, 0.6495, 0.7653, 0.4755, 0.3916, 0.3995, 0.3916, 0.3995, 0.3916, 0.4755, 0.3916, 0.0, 0.1582, 0.0, 0.0, 0.0, 0.0, 0.0, 0.1582, 0.7255, 0.5322, 0.7255, 0.7653, 0.7255, 0.7653, 0.7255, 0.5322, 0.3995, 0.6084, 0.4755, 0.6084, 0.4755, 0.6084, 0.3995, 0.6084, 0.1005, 0.0, 0.1005, 0.1582, 0.1005, 0.1582, 0.1005, 0.0, 0.6495, 1.0, 0.6495, 0.7822, 0.6495, 0.7822, 0.6495, 1.0, 0.4755, 0.5916, 0.3995, 0.5916, 0.3995, 0.5916, 0.4755, 0.5916, 0.7255, 0.7822, 0.7255, 1.0, 0.7255, 1.0, 0.7255, 0.7822, 0.3995, 0.8084, 0.4755, 0.8084, 0.4755, 0.8084, 0.3995, 0.8084, 0.5245, 0.1254, 0.5245, 0.0, 0.5245, 0.0, 0.5245, 0.1254, 0.4755, 0.7916, 0.3995, 0.7916, 0.3995, 0.7916, 0.4755, 0.7916, 0.0, 0.0, 0.1005, 0.0, 0.1005, 0.0, 0.0, 0.0, 0.6005, 0.0, 0.6005, 0.1254, 0.6005, 0.1254, 0.6005, 0.0, 0.2745, 0.1269, 0.3505, 0.1269, 0.3505, 0.1269, 0.2745, 0.1269, 0.1005, 1.0, 0.0, 1.0, 0.0, 1.0, 0.1005, 1.0, 0.5245, 0.3254, 0.5245, 0.1423, 0.5245, 0.1423, 0.5245, 0.3254, 0.3505, 0.11, 0.2745, 0.11, 0.2745, 0.11, 0.3505, 0.11, 0.1495, 0.0, 0.2255, 0.0, 0.2255, 0.0, 0.1495, 0.0, 0.6005, 0.1423, 0.6005, 0.3254, 0.6005, 0.3254, 0.6005, 0.1423, 0.2745, 0.3269, 0.3505, 0.3269, 0.3505, 0.3269, 0.2745, 0.3269, 0.2255, 1.0, 0.1495, 1.0, 0.1495, 1.0, 0.2255, 1.0, 0.5245, 0.5254, 0.5245, 0.3423, 0.5245, 0.3423, 0.5245, 0.5254, 0.3505, 0.31, 0.2745, 0.31, 0.2745, 0.31, 0.3505, 0.31, 0.2745, 0.0, 0.3505, 0.0, 0.3505, 0.0, 0.2745, 0.0, 0.6005, 0.3423, 0.6005, 0.5254, 0.6005, 0.5254, 0.6005, 0.3423, 0.2745, 0.5269, 0.3505, 0.5269, 0.3505, 0.5269, 0.2745, 0.5269, 0.3505, 1.0, 0.2745, 1.0, 0.2745, 1.0, 0.3505, 1.0, 0.5245, 0.7254, 0.5245, 0.5423, 0.5245, 0.5423, 0.5245, 0.7254, 0.3505, 0.51, 0.2745, 0.51, 0.2745, 0.51, 0.3505, 0.51, 0.3995, 0.0, 0.4755, 0.0, 0.4755, 0.0, 0.3995, 0.0, 0.6005, 0.5423, 0.6005, 0.7254, 0.6005, 0.7254, 0.6005, 0.5423, 0.0, 0.8418, 0.1005, 0.8418, 0.1005, 1.0, 0.0, 1.0, 0.1495, 0.0, 0.2255, 0.0, 0.2255, 0.3038, 0.1495, 0.3038, 0.2745, 0.0, 0.3505, 0.0, 0.3505, 0.11, 0.2745, 0.11, 0.3995, 0.0, 0.4755, 0.0, 0.4755, 0.1916, 0.3995, 0.1916, 0.5245, 0.0, 0.6005, 0.0, 0.6005, 0.1254, 0.5245, 0.1254, 0.6495, 0.0, 0.7255, 0.0, 0.7255, 0.2653, 0.6495, 0.2653, 0.7745, 0.0, 0.8505, 0.0, 0.8505, 0.1916, 0.7745, 0.1916, 0.0, 0.6751, 0.1005, 0.6751, 0.1005, 0.8249, 0.0, 0.8249, 0.8995, 0.2584, 1.0, 0.2584, 1.0, 0.4916, 0.8995, 0.4916, 0.8995, 0.5084, 1.0, 0.5084, 1.0, 0.7416, 0.8995, 0.7416, 0.8995, 0.7584, 1.0, 0.7584, 1.0, 1.0, 0.8995, 1.0, 0.7745, 0.2084, 0.8505, 0.2084, 0.8505, 0.3916, 0.7745, 0.3916, 0.7745, 0.4084, 0.8505, 0.4084, 0.8505, 0.5916, 0.7745, 0.5916, 0.7745, 0.6084, 0.8505, 0.6084, 0.8505, 0.7916, 0.7745, 0.7916, 0.7745, 0.8084, 0.8505, 0.8084, 0.8505, 1.0, 0.7745, 1.0, 0.6495, 0.2822, 0.7255, 0.2822, 0.7255, 0.5153, 0.6495, 0.5153, 0.6495, 0.5322, 0.7255, 0.5322, 0.7255, 0.7653, 0.6495, 0.7653, 0.6495, 0.7822, 0.7255, 0.7822, 0.7255, 1.0, 0.6495, 1.0, 0.5245, 0.1423, 0.6005, 0.1423, 0.6005, 0.3254, 0.5245, 0.3254, 0.5245, 0.3423, 0.6005, 0.3423, 0.6005, 0.5254, 0.5245, 0.5254, 0.5245, 0.5423, 0.6005, 0.5423, 0.6005, 0.7254, 0.5245, 0.7254, 0.5245, 0.7423, 0.6005, 0.7423, 0.6005, 1.0, 0.5245, 1.0, 0.3995, 0.2084, 0.4755, 0.2084, 0.4755, 0.3916, 0.3995, 0.3916, 0.3995, 0.4084, 0.4755, 0.4084, 0.4755, 0.5916, 0.3995, 0.5916, 0.3995, 0.6084, 0.4755, 0.6084, 0.4755, 0.7916, 0.3995, 0.7916, 0.3995, 0.8084, 0.4755, 0.8084, 0.4755, 1.0, 0.3995, 1.0, 0.2745, 0.1269, 0.3505, 0.1269, 0.3505, 0.31, 0.2745, 0.31, 0.2745, 0.3269, 0.3505, 0.3269, 0.3505, 0.51, 0.2745, 0.51, 0.2745, 0.5269, 0.3505, 0.5269, 0.3505, 0.71, 0.2745, 0.71, 0.2745, 0.7269, 0.3505, 0.7269, 0.3505, 1.0, 0.2745, 1.0, 0.1495, 0.3207, 0.2255, 0.3207, 0.2255, 0.5538, 0.1495, 0.5538, 0.1495, 0.5707, 0.2255, 0.5707, 0.2255, 0.8038, 0.1495, 0.8038, 0.1495, 0.8207, 0.2255, 0.8207, 0.2255, 1.0, 0.1495, 1.0, 0.0, 0.0, 0.1005, 0.0, 0.1005, 0.1582, 0.0, 0.1582, 0.0, 0.1751, 0.1005, 0.1751, 0.1005, 0.3249, 0.0, 0.3249, 0.0, 0.3418, 0.1005, 0.3418, 0.1005, 0.4916, 0.0, 0.4916, 0.0, 0.5084, 0.1005, 0.5084, 0.1005, 0.6582, 0.0, 0.6582, 0.8995, 0.0, 1.0, 0.0, 1.0, 0.2416, 0.8995, 0.2416, 0.2745, 0.31, 0.2745, 0.1269, 0.2745, 0.1269, 0.2745, 0.31, 0.1005, 0.6582, 0.0, 0.6582, 0.0, 0.6582, 0.1005, 0.6582, 0.7745, 0.2084, 0.8505, 0.2084, 0.8505, 0.2084, 0.7745, 0.2084, 0.3505, 0.1269, 0.3505, 0.31, 0.3505, 0.31, 0.3505, 0.1269, 0.0, 0.8418, 0.1005, 0.8418, 0.1005, 0.8418, 0.0, 0.8418, 0.8505, 0.1916, 0.7745, 0.1916, 0.7745, 0.1916, 0.8505, 0.1916, 0.2745, 0.51, 0.2745, 0.3269, 0.2745, 0.3269, 0.2745, 0.51, 0.1005, 0.8249, 0.0, 0.8249, 0.0, 0.8249, 0.1005, 0.8249, 0.7745, 0.4084, 0.8505, 0.4084, 0.8505, 0.4084, 0.7745, 0.4084, 0.3505, 0.3269, 0.3505, 0.51, 0.3505, 0.51, 0.3505, 0.3269, 0.8995, 0.2416, 0.8995, 0.0, 0.8995, 0.0, 0.8995, 0.2416, 0.8505, 0.3916, 0.7745, 0.3916, 0.7745, 0.3916, 0.8505, 0.3916, 0.2745, 0.71, 0.2745, 0.5269, 0.2745, 0.5269, 0.2745, 0.71, 1.0, 0.0, 1.0, 0.2416, 1.0, 0.2416, 1.0, 0.0, 0.7745, 0.6084, 0.8505, 0.6084, 0.8505, 0.6084, 0.7745, 0.6084, 0.3505, 0.5269, 0.3505, 0.71, 0.3505, 0.71, 0.3505, 0.5269, 0.8995, 0.4916, 0.8995, 0.2584, 0.8995, 0.2584, 0.8995, 0.4916, 0.8505, 0.5916, 0.7745, 0.5916, 0.7745, 0.5916, 0.8505, 0.5916, 0.2745, 1.0, 0.2745, 0.7269, 0.2745, 0.7269, 0.2745, 1.0, 1.0, 0.2584, 1.0, 0.4916, 1.0, 0.4916, 1.0, 0.2584, 0.7745, 0.8084, 0.8505, 0.8084, 0.8505, 0.8084, 0.7745, 0.8084, 0.3505, 0.7269, 0.3505, 1.0, 0.3505, 1.0, 0.3505, 0.7269, 0.8995, 0.7416, 0.8995, 0.5084, 0.8995, 0.5084, 0.8995, 0.7416, 0.8505, 0.7916, 0.7745, 0.7916, 0.7745, 0.7916, 0.8505, 0.7916, 0.1495, 0.3038, 0.1495, 0.0, 0.1495, 0.0, 0.1495, 0.3038, 1.0, 0.5084, 1.0, 0.7416, 1.0, 0.7416, 1.0, 0.5084, 0.6495, 0.2822, 0.7255, 0.2822, 0.7255, 0.2822, 0.6495, 0.2822, 0.2255, 0.0, 0.2255, 0.3038, 0.2255, 0.3038, 0.2255, 0.0, 0.8995, 1.0, 0.8995, 0.7584, 0.8995, 0.7584, 0.8995, 1.0, 0.7255, 0.2653, 0.6495, 0.2653, 0.6495, 0.2653, 0.7255, 0.2653, 0.1495, 0.5538, 0.1495, 0.3207, 0.1495, 0.3207, 0.1495, 0.5538, 1.0, 0.7584, 1.0, 1.0, 1.0, 1.0, 1.0, 0.7584, 0.6495, 0.5322, 0.7255, 0.5322, 0.7255, 0.5322, 0.6495, 0.5322, 0.2255, 0.3207, 0.2255, 0.5538, 0.2255, 0.5538, 0.2255, 0.3207, 0.7745, 0.1916, 0.7745, 0.0, 0.7745, 0.0, 0.7745, 0.1916, 0.7255, 0.5153, 0.6495, 0.5153, 0.6495, 0.5153, 0.7255, 0.5153, 0.1495, 0.8038, 0.1495, 0.5707, 0.1495, 0.5707, 0.1495, 0.8038, 0.8505, 0.0, 0.8505, 0.1916, 0.8505, 0.1916, 0.8505, 0.0, 0.6495, 0.7822, 0.7255, 0.7822, 0.7255, 0.7822, 0.6495, 0.7822, 0.2255, 0.5707, 0.2255, 0.8038, 0.2255, 0.8038, 0.2255, 0.5707, 0.7745, 0.3916, 0.7745, 0.2084, 0.7745, 0.2084, 0.7745, 0.3916, 0.7255, 0.7653, 0.6495, 0.7653, 0.6495, 0.7653, 0.7255, 0.7653, 0.1495, 1.0, 0.1495, 0.8207, 0.1495, 0.8207, 0.1495, 1.0, 0.8505, 0.2084, 0.8505, 0.3916, 0.8505, 0.3916, 0.8505, 0.2084, 0.5245, 0.1423, 0.6005, 0.1423, 0.6005, 0.1423, 0.5245, 0.1423, 0.2255, 0.8207, 0.2255, 1.0, 0.2255, 1.0, 0.2255, 0.8207, 0.7745, 0.5916, 0.7745, 0.4084, 0.7745, 0.4084, 0.7745, 0.5916, 0.6005, 0.1254, 0.5245, 0.1254, 0.5245, 0.1254, 0.6005, 0.1254, 0.0, 1.0, 0.0, 0.8418, 0.0, 0.8418, 0.0, 1.0, 0.8505, 0.4084, 0.8505, 0.5916, 0.8505, 0.5916, 0.8505, 0.4084, 0.5245, 0.3423, 0.6005, 0.3423, 0.6005, 0.3423, 0.5245, 0.3423, 0.1005, 0.8418, 0.1005, 1.0, 0.1005, 1.0, 0.1005, 0.8418, 0.7745, 0.7916, 0.7745, 0.6084, 0.7745, 0.6084, 0.7745, 0.7916, 0.6005, 0.3254, 0.5245, 0.3254, 0.5245, 0.3254, 0.6005, 0.3254, 0.0, 0.8249, 0.0, 0.6751, 0.0, 0.6751, 0.0, 0.8249, 0.8505, 0.6084, 0.8505, 0.7916, 0.8505, 0.7916, 0.8505, 0.6084, 0.5245, 0.5423, 0.6005, 0.5423, 0.6005, 0.5423, 0.5245, 0.5423, 0.1005, 0.6751, 0.1005, 0.8249, 0.1005, 0.8249, 0.1005, 0.6751, 0.7745, 1.0, 0.7745, 0.8084, 0.7745, 0.8084, 0.7745, 1.0, 0.6005, 0.5254, 0.5245, 0.5254, 0.5245, 0.5254, 0.6005, 0.5254, 0.0, 0.6582, 0.0, 0.5084, 0.0, 0.5084, 0.0, 0.6582, 0.8505, 0.8084, 0.8505, 1.0, 0.8505, 1.0, 0.8505, 0.8084, 0.5245, 0.7423, 0.6005, 0.7423, 0.6005, 0.7423, 0.5245, 0.7423, 0.1005, 0.5084, 0.1005, 0.6582, 0.1005, 0.6582, 0.1005, 0.5084, 0.6495, 0.2653, 0.6495, 0.0, 0.6495, 0.0, 0.6495, 0.2653, 0.6005, 0.7254, 0.5245, 0.7254, 0.5245, 0.7254, 0.6005, 0.7254, 0.0, 0.4916, 0.0, 0.3418, 0.0, 0.3418, 0.0, 0.4916, 0.7255, 0.0, 0.7255, 0.2653, 0.7255, 0.2653, 0.7255, 0.0, 0.3995, 0.2084, 0.4755, 0.2084, 0.4755, 0.2084, 0.3995, 0.2084, 0.1005, 0.3418, 0.1005, 0.4916, 0.1005, 0.4916, 0.1005, 0.3418, 0.6495, 0.5153, 0.6495, 0.2822, 0.6495, 0.2822, 0.6495, 0.5153, 0.4755, 0.1916, 0.3995, 0.1916, 0.3995, 0.1916, 0.4755, 0.1916, 0.0, 0.3249, 0.0, 0.1751, 0.0, 0.1751, 0.0, 0.3249, 0.7255, 0.2822, 0.7255, 0.5153, 0.7255, 0.5153, 0.7255, 0.2822, 0.3995, 0.4084, 0.4755, 0.4084, 0.4755, 0.4084, 0.3995, 0.4084, 0.1005, 0.1751, 0.1005, 0.3249, 0.1005, 0.3249, 0.1005, 0.1751, 0.6495, 0.7653, 0.6495, 0.5322, 0.6495, 0.5322, 0.6495, 0.7653, 0.4755, 0.3916, 0.3995, 0.3916, 0.3995, 0.3916, 0.4755, 0.3916, 0.0, 0.1582, 0.0, 0.0, 0.0, 0.0, 0.0, 0.1582, 0.7255, 0.5322, 0.7255, 0.7653, 0.7255, 0.7653, 0.7255, 0.5322, 0.3995, 0.6084, 0.4755, 0.6084, 0.4755, 0.6084, 0.3995, 0.6084, 0.1005, 0.0, 0.1005, 0.1582, 0.1005, 0.1582, 0.1005, 0.0, 0.6495, 1.0, 0.6495, 0.7822, 0.6495, 0.7822, 0.6495, 1.0, 0.4755, 0.5916, 0.3995, 0.5916, 0.3995, 0.5916, 0.4755, 0.5916, 0.7255, 0.7822, 0.7255, 1.0, 0.7255, 1.0, 0.7255, 0.7822, 0.3995, 0.8084, 0.4755, 0.8084, 0.4755, 0.8084, 0.3995, 0.8084, 0.5245, 0.1254, 0.5245, 0.0, 0.5245, 0.0, 0.5245, 0.1254, 0.4755, 0.7916, 0.3995, 0.7916, 0.3995, 0.7916, 0.4755, 0.7916, 0.0, 0.0, 0.1005, 0.0, 0.1005, 0.0, 0.0, 0.0, 0.6005, 0.0, 0.6005, 0.1254, 0.6005, 0.1254, 0.6005, 0.0, 0.2745, 0.1269, 0.3505, 0.1269, 0.3505, 0.1269, 0.2745, 0.1269, 0.1005, 1.0, 0.0, 1.0, 0.0, 1.0, 0.1005, 1.0, 0.5245, 0.3254, 0.5245, 0.1423, 0.5245, 0.1423, 0.5245, 0.3254, 0.3505, 0.11, 0.2745, 0.11, 0.2745, 0.11, 0.3505, 0.11, 0.1495, 0.0, 0.2255, 0.0, 0.2255, 0.0, 0.1495, 0.0, 0.6005, 0.1423, 0.6005, 0.3254, 0.6005, 0.3254, 0.6005, 0.1423, 0.2745, 0.3269, 0.3505, 0.3269, 0.3505, 0.3269, 0.2745, 0.3269, 0.2255, 1.0, 0.1495, 1.0, 0.1495, 1.0, 0.2255, 1.0, 0.5245, 0.5254, 0.5245, 0.3423, 0.5245, 0.3423, 0.5245, 0.5254, 0.3505, 0.31, 0.2745, 0.31, 0.2745, 0.31, 0.3505, 0.31, 0.2745, 0.0, 0.3505, 0.0, 0.3505, 0.0, 0.2745, 0.0, 0.6005, 0.3423, 0.6005, 0.5254, 0.6005, 0.5254, 0.6005, 0.3423, 0.2745, 0.5269, 0.3505, 0.5269, 0.3505, 0.5269, 0.2745, 0.5269, 0.3505, 1.0, 0.2745, 1.0, 0.2745, 1.0, 0.3505, 1.0, 0.5245, 0.7254, 0.5245, 0.5423, 0.5245, 0.5423, 0.5245, 0.7254, 0.3505, 0.51, 0.2745, 0.51, 0.2745, 0.51, 0.3505, 0.51, 0.3995, 0.0, 0.4755, 0.0, 0.4755, 0.0, 0.3995, 0.0, 0.6005, 0.5423, 0.6005, 0.7254, 0.6005, 0.7254, 0.6005, 0.5423, 0.2745, 0.7269, 0.3505, 0.7269, 0.3505, 0.7269, 0.2745, 0.7269, 0.4755, 1.0, 0.3995, 1.0, 0.3995, 1.0, 0.4755, 1.0, 0.5245, 1.0, 0.5245, 0.7423, 0.5245, 0.7423, 0.5245, 1.0, 0.3505, 0.71, 0.2745, 0.71, 0.2745, 0.71, 0.3505, 0.71, 0.5245, 0.0, 0.6005, 0.0, 0.6005, 0.0, 0.5245, 0.0, 0.6005, 0.7423, 0.6005, 1.0, 0.6005, 1.0, 0.6005, 0.7423])
me_plane.update()
me_cube_001 = bpy.data.meshes.new('Cube.001')
me_cube_001.from_pydata([(-1.0, -1.0, -1.0), (-1.0, -1.0, 1.0), (1.0, -1.0, -1.0), (1.0, -1.0, 1.0), (1.0, 1.0, -1.0), (1.0, 1.0, 1.0), (-1.0, -1.0, -1.0), (-1.0, -1.0, 1.0), (1.0, -1.0, -1.0), (1.0, -1.0, 1.0)], [], [(4, 2, 3, 5), (2, 0, 1, 3), (8, 9, 7, 6)])
_uv = me_cube_001.uv_layers.new(name='UVMap')
_uv.uv.foreach_set('vector', [0.375, 0.5, 0.375, 0.75, 0.625, 0.75, 0.625, 0.5, 0.375, 0.75, 0.375, 1.0, 0.625, 1.0, 0.625, 0.75, 0.375, 0.75, 0.625, 0.75, 0.625, 1.0, 0.375, 1.0])
me_cube_001.update()
me_plane_002 = bpy.data.meshes.new('Plane.002')
me_plane_002.from_pydata([(-0.924, -1.0, 0.0), (1.74, -1.0, 0.0), (-0.924, 1.0, 0.0), (1.74, 1.0, 0.0), (-0.924, 0.0, 0.0), (1.74, 0.0, 0.0), (-0.6961, 0.1253, -0.1153), (1.624, 1.777e-07, -0.1856), (1.74, 1.0, -5e-05), (1.36, 1.0, -0.1235), (1.74, 0.8467, -0.1235), (1.251, -0.8722, -0.2454), (1.74, -1.0, -5e-05), (1.74, -0.8129, -0.1235), (-0.8481, -0.7913, -0.1602), (-0.924, -1.0, -0.01711), (-0.8184, -0.9911, -0.132), (-0.924, 1.0, -0.07737), (-0.924, 0.9539, -0.1235), (-0.7237, 0.9868, -0.209), (1.872, -1.0, 0.0), (3.872, -1.0, 0.0), (1.872, 1.0, 0.0), (3.872, 1.0, 0.0), (1.872, 0.0, 0.0), (3.872, 0.0, 0.0), (2.1, 0.1253, -0.1153), (3.347, -0.2773, -0.1856), (3.872, 1.0, -5e-05), (3.492, 1.0, -0.1235), (3.872, 0.8467, -0.1235), (3.383, -0.8722, -0.2454), (3.872, -1.0, -5e-05), (3.872, -0.8129, -0.1235), (1.948, -0.7913, -0.1602), (1.872, -1.0, -0.01711), (1.977, -0.9911, -0.132), (1.872, 1.0, -0.07737), (1.872, 0.9539, -0.1235), (2.072, 0.9868, -0.209), (4.025, -1.0, 0.0), (4.025, 1.0, 0.0), (4.025, 0.0, 0.0), (6.025, 0.0, 0.0), (4.253, 0.1253, -0.1153), (5.91, 1.777e-07, -0.1856), (6.025, 1.0, -5e-05), (5.646, 1.0, -0.1235), (6.025, 0.8467, -0.1235), (5.537, -0.8722, -0.2454), (6.025, -1.0, -5e-05), (6.025, -0.8129, -0.1235), (4.101, -0.7913, -0.1602), (4.025, -1.0, -0.01711), (4.131, -0.9911, -0.132), (4.025, 1.0, -0.07737), (4.025, 0.9539, -0.1235), (4.226, 0.9868, -0.209), (6.158, -1.0, 0.0), (6.158, 1.0, 0.0), (6.158, 0.0, 0.0), (8.46, 0.0, 0.0), (6.386, 0.1253, -0.1153), (8.344, 1.777e-07, -0.1856), (8.46, 1.0, -5e-05), (8.08, 1.0, -0.1235), (8.46, 0.8467, -0.1235), (7.971, -0.8722, -0.2454), (8.46, -1.0, -5e-05), (8.46, -0.8129, -0.1235), (6.234, -0.7913, -0.1602), (6.158, -1.0, -0.01711), (6.263, -0.9911, -0.132), (6.158, 1.0, -0.07737), (6.158, 0.9539, -0.1235), (6.358, 0.9868, -0.209), (-0.9491, 1.168, -6.367e-08), (1.051, 1.168, -6.367e-08), (-0.9491, 3.168, -6.367e-08), (1.051, 3.168, -6.367e-08), (-0.9491, 2.168, -6.367e-08), (1.051, 2.168, -6.367e-08), (-0.7212, 2.293, -0.1153), (0.9351, 2.168, -0.1856), (1.051, 3.168, -5.006e-05), (0.671, 3.168, -0.1235), (1.051, 3.015, -0.1235), (0.5626, 1.296, -0.2454), (1.051, 1.168, -5.006e-05), (1.051, 1.355, -0.1235), (-0.8732, 1.377, -0.1602), (-0.9491, 1.168, -0.01711), (-0.8434, 1.177, -0.132), (-0.9491, 3.168, -0.07737), (-0.9491, 3.122, -0.1235), (-0.7488, 3.155, -0.209), (1.183, 1.168, -6.367e-08), (3.183, 1.168, -6.367e-08), (1.183, 3.168, -6.367e-08), (3.183, 3.168, -6.367e-08), (1.183, 2.168, -6.367e-08), (3.183, 2.168, -6.367e-08), (1.411, 2.293, -0.1153), (3.067, 2.168, -0.1856), (3.183, 3.168, -5.006e-05), (2.803, 3.168, -0.1235), (3.183, 3.015, -0.1235), (2.695, 1.296, -0.2454), (3.183, 1.168, -5.006e-05), (3.183, 1.355, -0.1235), (1.259, 1.377, -0.1602), (1.183, 1.168, -0.01711), (1.289, 1.177, -0.132), (1.183, 3.168, -0.07737), (1.183, 3.122, -0.1235), (1.383, 3.155, -0.209), (3.337, 1.168, -6.367e-08), (3.337, 3.168, -6.367e-08), (3.337, 2.168, -6.367e-08), (5.337, 2.168, -6.367e-08), (3.789, 2.704, -0.1153), (4.88, 1.842, -0.1856), (5.337, 3.168, -5.006e-05), (4.957, 3.168, -0.1235), (5.337, 3.015, -0.1235), (4.849, 1.296, -0.2454), (5.337, 1.168, -5.006e-05), (5.337, 1.355, -0.1235), (3.413, 1.377, -0.1602), (3.337, 1.168, -0.01711), (3.442, 1.177, -0.132), (3.337, 3.168, -0.07737), (3.337, 3.122, -0.1235), (3.537, 3.155, -0.209), (5.469, 1.168, -6.367e-08), (5.469, 3.168, -6.367e-08), (5.469, 2.168, -6.367e-08), (7.469, 2.168, -6.367e-08), (5.697, 2.293, -0.1153), (7.353, 2.168, -0.1856), (7.469, 3.168, -5.006e-05), (7.089, 3.168, -0.1235), (7.469, 3.015, -0.1235), (6.981, 1.296, -0.2454), (7.469, 1.168, -5.006e-05), (7.469, 1.355, -0.1235), (5.545, 1.377, -0.1602), (5.469, 1.168, -0.01711), (5.575, 1.177, -0.132), (5.469, 3.168, -0.07737), (5.469, 3.122, -0.1235), (5.669, 3.155, -0.209), (7.538, 1.168, -6.367e-08), (7.538, 3.168, -6.367e-08), (7.538, 2.168, -6.367e-08), (8.462, 2.168, -6.367e-08), (7.766, 2.293, -0.1153), (8.346, 2.168, -0.1856), (8.462, 3.168, -5.006e-05), (8.082, 3.168, -0.1235), (8.462, 3.015, -0.1235), (7.974, 1.296, -0.2454), (8.462, 1.168, -5.006e-05), (8.462, 1.355, -0.1235), (7.613, 1.377, -0.1602), (7.643, 1.177, -0.132), (7.538, 3.122, -0.1235), (7.738, 3.155, -0.209)], [(43, 45), (42, 43), (61, 63), (60, 61), (119, 121), (118, 119), (137, 139), (136, 137), (152, 154), (154, 153), (154, 156), (155, 157), (154, 155)], [(4, 2, 3, 5), (1, 5, 7, 13, 12), (3, 2, 17, 19, 9, 8), (0, 1, 12, 11, 16, 15), (6, 7, 10, 9, 19, 18), (0, 4, 5, 1), (8, 9, 10), (5, 3, 8, 10, 7), (11, 12, 13), (4, 0, 15, 14, 6), (14, 15, 16), (14, 16, 11, 13, 7, 6), (17, 18, 19), (2, 4, 6, 18, 17), (24, 22, 23, 25), (21, 25, 27, 33, 32), (23, 22, 37, 39, 29, 28), (20, 21, 32, 31, 36, 35), (26, 27, 30, 29, 39, 38), (20, 24, 25, 21), (28, 29, 30), (25, 23, 28, 30, 27), (31, 32, 33), (24, 20, 35, 34, 26), (34, 35, 36), (34, 36, 31, 33, 27, 26), (37, 38, 39), (22, 24, 26, 38, 37), (44, 45, 48, 47, 57, 56), (46, 47, 48), (49, 50, 51), (42, 40, 53, 52, 44), (52, 53, 54), (52, 54, 49, 51, 45, 44), (55, 56, 57), (41, 42, 44, 56, 55), (62, 63, 66, 65, 75, 74), (64, 65, 66), (67, 68, 69), (60, 58, 71, 70, 62), (70, 71, 72), (70, 72, 67, 69, 63, 62), (73, 74, 75), (59, 60, 62, 74, 73), (80, 78, 79, 81), (77, 81, 83, 89, 88), (79, 78, 93, 95, 85, 84), (76, 77, 88, 87, 92, 91), (82, 83, 86, 85, 95, 94), (76, 80, 81, 77), (84, 85, 86), (81, 79, 84, 86, 83), (87, 88, 89), (80, 76, 91, 90, 82), (90, 91, 92), (90, 92, 87, 89, 83, 82), (93, 94, 95), (78, 80, 82, 94, 93), (100, 98, 99, 101), (97, 101, 103, 109, 108), (99, 98, 113, 115, 105, 104), (96, 97, 108, 107, 112, 111), (102, 103, 106, 105, 115, 114), (96, 100, 101, 97), (104, 105, 106), (101, 99, 104, 106, 103), (107, 108, 109), (100, 96, 111, 110, 102), (110, 111, 112), (110, 112, 107, 109, 103, 102), (113, 114, 115), (98, 100, 102, 114, 113), (120, 121, 124, 123, 133, 132), (122, 123, 124), (125, 126, 127), (118, 116, 129, 128, 120), (128, 129, 130), (128, 130, 125, 127, 121, 120), (131, 132, 133), (117, 118, 120, 132, 131), (138, 139, 142, 141, 151, 150), (140, 141, 142), (143, 144, 145), (136, 134, 147, 146, 138), (146, 147, 148), (146, 148, 143, 145, 139, 138), (149, 150, 151), (135, 136, 138, 150, 149), (156, 157, 160, 159, 167, 166), (158, 159, 160), (161, 162, 163), (164, 165, 161, 163, 157, 156)])
_uv = me_plane_002.uv_layers.new(name='UVMap')
_uv.uv.foreach_set('vector', [0.0, 0.5, 0.0, 1.0, 1.0, 1.0, 1.0, 0.5, 1.0, 0.0, 1.0, 0.5, 1.0, 0.5, 1.0, 0.09354, 1.0, 0.0, 1.0, 1.0, 0.0, 1.0, 0.0, 1.0, 0.02306, 1.0, 0.81, 1.0, 1.0, 1.0, 0.0, 0.0, 1.0, 0.0, 1.0, 0.0, 0.9065, 0.0, 0.06336, 0.0, 0.0, 0.0, 0.0, 0.5, 1.0, 0.5, 1.0, 0.9233, 0.81, 1.0, 0.02306, 1.0, 0.0, 0.9769, 0.0, 0.0, 0.0, 0.5, 1.0, 0.5, 1.0, 0.0, 1.0, 1.0, 0.81, 1.0, 1.0, 0.9233, 1.0, 0.5, 1.0, 1.0, 1.0, 1.0, 1.0, 0.9233, 1.0, 0.5, 0.9065, 0.0, 1.0, 0.0, 1.0, 0.09354, 0.0, 0.5, 0.0, 0.0, 0.0, 0.0, 0.0, 0.0532, 0.0, 0.5, 0.0, 0.0532, 0.0, 0.0, 0.06336, 0.0, 0.0, 0.0532, 0.06336, 0.0, 0.9065, 0.0, 1.0, 0.09354, 1.0, 0.5, 0.0, 0.5, 0.0, 1.0, 0.0, 0.9769, 0.02306, 1.0, 0.0, 1.0, 0.0, 0.5, 0.0, 0.5, 0.0, 0.9769, 0.0, 1.0, 0.0, 0.5, 0.0, 1.0, 1.0, 1.0, 1.0, 0.5, 1.0, 0.0, 1.0, 0.5, 1.0, 0.5, 1.0, 0.09354, 1.0, 0.0, 1.0, 1.0, 0.0, 1.0, 0.0, 1.0, 0.02306, 1.0, 0.81, 1.0, 1.0, 1.0, 0.0, 0.0, 1.0, 0.0, 1.0, 0.0, 0.9065, 0.0, 0.06336, 0.0, 0.0, 0.0, 0.0, 0.5, 1.0, 0.5, 1.0, 0.9233, 0.81, 1.0, 0.02306, 1.0, 0.0, 0.9769, 0.0, 0.0, 0.0, 0.5, 1.0, 0.5, 1.0, 0.0, 1.0, 1.0, 0.81, 1.0, 1.0, 0.9233, 1.0, 0.5, 1.0, 1.0, 1.0, 1.0, 1.0, 0.9233, 1.0, 0.5, 0.9065, 0.0, 1.0, 0.0, 1.0, 0.09354, 0.0, 0.5, 0.0, 0.0, 0.0, 0.0, 0.0, 0.0532, 0.0, 0.5, 0.0, 0.0532, 0.0, 0.0, 0.06336, 0.0, 0.0, 0.0532, 0.06336, 0.0, 0.9065, 0.0, 1.0, 0.09354, 1.0, 0.5, 0.0, 0.5, 0.0, 1.0, 0.0, 0.9769, 0.02306, 1.0, 0.0, 1.0, 0.0, 0.5, 0.0, 0.5, 0.0, 0.9769, 0.0, 1.0, 0.0, 0.5, 1.0, 0.5, 1.0, 0.9233, 0.81, 1.0, 0.02306, 1.0, 0.0, 0.9769, 1.0, 1.0, 0.81, 1.0, 1.0, 0.9233, 0.9065, 0.0, 1.0, 0.0, 1.0, 0.09354, 0.0, 0.5, 0.0, 0.0, 0.0, 0.0, 0.0, 0.0532, 0.0, 0.5, 0.0, 0.0532, 0.0, 0.0, 0.06336, 0.0, 0.0, 0.0532, 0.06336, 0.0, 0.9065, 0.0, 1.0, 0.09354, 1.0, 0.5, 0.0, 0.5, 0.0, 1.0, 0.0, 0.9769, 0.02306, 1.0, 0.0, 1.0, 0.0, 0.5, 0.0, 0.5, 0.0, 0.9769, 0.0, 1.0, 0.0, 0.5, 1.0, 0.5, 1.0, 0.9233, 0.81, 1.0, 0.02306, 1.0, 0.0, 0.9769, 1.0, 1.0, 0.81, 1.0, 1.0, 0.9233, 0.9065, 0.0, 1.0, 0.0, 1.0, 0.09354, 0.0, 0.5, 0.0, 0.0, 0.0, 0.0, 0.0, 0.0532, 0.0, 0.5, 0.0, 0.0532, 0.0, 0.0, 0.06336, 0.0, 0.0, 0.0532, 0.06336, 0.0, 0.9065, 0.0, 1.0, 0.09354, 1.0, 0.5, 0.0, 0.5, 0.0, 1.0, 0.0, 0.9769, 0.02306, 1.0, 0.0, 1.0, 0.0, 0.5, 0.0, 0.5, 0.0, 0.9769, 0.0, 1.0, 0.0, 0.5, 0.0, 1.0, 1.0, 1.0, 1.0, 0.5, 1.0, 0.0, 1.0, 0.5, 1.0, 0.5, 1.0, 0.09354, 1.0, 0.0, 1.0, 1.0, 0.0, 1.0, 0.0, 1.0, 0.02306, 1.0, 0.81, 1.0, 1.0, 1.0, 0.0, 0.0, 1.0, 0.0, 1.0, 0.0, 0.9065, 0.0, 0.06336, 0.0, 0.0, 0.0, 0.0, 0.5, 1.0, 0.5, 1.0, 0.9233, 0.81, 1.0, 0.02306, 1.0, 0.0, 0.9769, 0.0, 0.0, 0.0, 0.5, 1.0, 0.5, 1.0, 0.0, 1.0, 1.0, 0.81, 1.0, 1.0, 0.9233, 1.0, 0.5, 1.0, 1.0, 1.0, 1.0, 1.0, 0.9233, 1.0, 0.5, 0.9065, 0.0, 1.0, 0.0, 1.0, 0.09354, 0.0, 0.5, 0.0, 0.0, 0.0, 0.0, 0.0, 0.0532, 0.0, 0.5, 0.0, 0.0532, 0.0, 0.0, 0.06336, 0.0, 0.0, 0.0532, 0.06336, 0.0, 0.9065, 0.0, 1.0, 0.09354, 1.0, 0.5, 0.0, 0.5, 0.0, 1.0, 0.0, 0.9769, 0.02306, 1.0, 0.0, 1.0, 0.0, 0.5, 0.0, 0.5, 0.0, 0.9769, 0.0, 1.0, 0.0, 0.5, 0.0, 1.0, 1.0, 1.0, 1.0, 0.5, 1.0, 0.0, 1.0, 0.5, 1.0, 0.5, 1.0, 0.09354, 1.0, 0.0, 1.0, 1.0, 0.0, 1.0, 0.0, 1.0, 0.02306, 1.0, 0.81, 1.0, 1.0, 1.0, 0.0, 0.0, 1.0, 0.0, 1.0, 0.0, 0.9065, 0.0, 0.06336, 0.0, 0.0, 0.0, 0.0, 0.5, 1.0, 0.5, 1.0, 0.9233, 0.81, 1.0, 0.02306, 1.0, 0.0, 0.9769, 0.0, 0.0, 0.0, 0.5, 1.0, 0.5, 1.0, 0.0, 1.0, 1.0, 0.81, 1.0, 1.0, 0.9233, 1.0, 0.5, 1.0, 1.0, 1.0, 1.0, 1.0, 0.9233, 1.0, 0.5, 0.9065, 0.0, 1.0, 0.0, 1.0, 0.09354, 0.0, 0.5, 0.0, 0.0, 0.0, 0.0, 0.0, 0.0532, 0.0, 0.5, 0.0, 0.0532, 0.0, 0.0, 0.06336, 0.0, 0.0, 0.0532, 0.06336, 0.0, 0.9065, 0.0, 1.0, 0.09354, 1.0, 0.5, 0.0, 0.5, 0.0, 1.0, 0.0, 0.9769, 0.02306, 1.0, 0.0, 1.0, 0.0, 0.5, 0.0, 0.5, 0.0, 0.9769, 0.0, 1.0, 0.0, 0.5, 1.0, 0.5, 1.0, 0.9233, 0.81, 1.0, 0.02306, 1.0, 0.0, 0.9769, 1.0, 1.0, 0.81, 1.0, 1.0, 0.9233, 0.9065, 0.0, 1.0, 0.0, 1.0, 0.09354, 0.0, 0.5, 0.0, 0.0, 0.0, 0.0, 0.0, 0.0532, 0.0, 0.5, 0.0, 0.0532, 0.0, 0.0, 0.06336, 0.0, 0.0, 0.0532, 0.06336, 0.0, 0.9065, 0.0, 1.0, 0.09354, 1.0, 0.5, 0.0, 0.5, 0.0, 1.0, 0.0, 0.9769, 0.02306, 1.0, 0.0, 1.0, 0.0, 0.5, 0.0, 0.5, 0.0, 0.9769, 0.0, 1.0, 0.0, 0.5, 1.0, 0.5, 1.0, 0.9233, 0.81, 1.0, 0.02306, 1.0, 0.0, 0.9769, 1.0, 1.0, 0.81, 1.0, 1.0, 0.9233, 0.9065, 0.0, 1.0, 0.0, 1.0, 0.09354, 0.0, 0.5, 0.0, 0.0, 0.0, 0.0, 0.0, 0.0532, 0.0, 0.5, 0.0, 0.0532, 0.0, 0.0, 0.06336, 0.0, 0.0, 0.0532, 0.06336, 0.0, 0.9065, 0.0, 1.0, 0.09354, 1.0, 0.5, 0.0, 0.5, 0.0, 1.0, 0.0, 0.9769, 0.02306, 1.0, 0.0, 1.0, 0.0, 0.5, 0.0, 0.5, 0.0, 0.9769, 0.0, 1.0, 0.0, 0.5, 1.0, 0.5, 1.0, 0.9233, 0.81, 1.0, 0.02306, 1.0, 0.0, 0.9769, 1.0, 1.0, 0.81, 1.0, 1.0, 0.9233, 0.9065, 0.0, 1.0, 0.0, 1.0, 0.09354, 0.0, 0.0532, 0.06336, 0.0, 0.9065, 0.0, 1.0, 0.09354, 1.0, 0.5, 0.0, 0.5])
me_plane_002.update()
me_plane_003 = bpy.data.meshes.new('Plane.003')
me_plane_003.from_pydata([(-0.924, -1.0, 0.0), (1.74, -1.0, 0.0), (-0.924, 1.0, 0.0), (1.74, 1.0, 0.0), (-0.924, 0.0, 0.0), (1.74, 0.0, 0.0), (-0.6961, 0.1253, -0.1153), (1.624, 1.777e-07, -0.1856), (1.74, 1.0, -5e-05), (1.36, 1.0, -0.1235), (1.74, 0.8467, -0.1235), (1.251, -0.8722, -0.2454), (1.74, -1.0, -5e-05), (1.74, -0.8129, -0.1235), (-0.8481, -0.7913, -0.1602), (-0.924, -1.0, -0.01711), (-0.8184, -0.9911, -0.132), (-0.924, 1.0, -0.07737), (-0.924, 0.9539, -0.1235), (-0.7237, 0.9868, -0.209), (1.872, -1.0, 0.0), (3.872, -1.0, 0.0), (1.872, 1.0, 0.0), (3.872, 1.0, 0.0), (1.872, 0.0, 0.0), (3.872, 0.0, 0.0), (2.1, 0.1253, -0.1153), (3.347, -0.2773, -0.1856), (3.872, 1.0, -5e-05), (3.492, 1.0, -0.1235), (3.872, 0.8467, -0.1235), (3.383, -0.8722, -0.2454), (3.872, -1.0, -5e-05), (3.872, -0.8129, -0.1235), (1.948, -0.7913, -0.1602), (1.872, -1.0, -0.01711), (1.977, -0.9911, -0.132), (1.872, 1.0, -0.07737), (1.872, 0.9539, -0.1235), (2.072, 0.9868, -0.209), (4.025, -1.0, 0.0), (4.025, 1.0, 0.0), (4.025, 0.0, 0.0), (6.025, 0.0, 0.0), (4.253, 0.1253, -0.1153), (5.91, 1.777e-07, -0.1856), (6.025, 1.0, -5e-05), (5.646, 1.0, -0.1235), (6.025, 0.8467, -0.1235), (5.537, -0.8722, -0.2454), (6.025, -1.0, -5e-05), (6.025, -0.8129, -0.1235), (4.101, -0.7913, -0.1602), (4.025, -1.0, -0.01711), (4.131, -0.9911, -0.132), (4.025, 1.0, -0.07737), (4.025, 0.9539, -0.1235), (4.226, 0.9868, -0.209), (6.158, -1.0, 0.0), (6.158, 1.0, 0.0), (6.158, 0.0, 0.0), (8.46, 0.0, 0.0), (6.386, 0.1253, -0.1153), (8.344, 1.777e-07, -0.1856), (8.46, 1.0, -5e-05), (8.08, 1.0, -0.1235), (8.46, 0.8467, -0.1235), (7.971, -0.8722, -0.2454), (8.46, -1.0, -5e-05), (8.46, -0.8129, -0.1235), (6.234, -0.7913, -0.1602), (6.158, -1.0, -0.01711), (6.263, -0.9911, -0.132), (6.158, 1.0, -0.07737), (6.158, 0.9539, -0.1235), (6.358, 0.9868, -0.209), (-0.9491, 1.168, -6.367e-08), (1.051, 1.168, -6.367e-08), (-0.9491, 3.168, -6.367e-08), (1.051, 3.168, -6.367e-08), (-0.9491, 2.168, -6.367e-08), (1.051, 2.168, -6.367e-08), (-0.7212, 2.293, -0.1153), (0.9351, 2.168, -0.1856), (1.051, 3.168, -5.006e-05), (0.671, 3.168, -0.1235), (1.051, 3.015, -0.1235), (0.5626, 1.296, -0.2454), (1.051, 1.168, -5.006e-05), (1.051, 1.355, -0.1235), (-0.8732, 1.377, -0.1602), (-0.9491, 1.168, -0.01711), (-0.8434, 1.177, -0.132), (-0.9491, 3.168, -0.07737), (-0.9491, 3.122, -0.1235), (-0.7488, 3.155, -0.209), (1.183, 1.168, -6.367e-08), (3.183, 1.168, -6.367e-08), (1.183, 3.168, -6.367e-08), (3.183, 3.168, -6.367e-08), (1.183, 2.168, -6.367e-08), (3.183, 2.168, -6.367e-08), (1.411, 2.293, -0.1153), (3.067, 2.168, -0.1856), (3.183, 3.168, -5.006e-05), (2.803, 3.168, -0.1235), (3.183, 3.015, -0.1235), (2.695, 1.296, -0.2454), (3.183, 1.168, -5.006e-05), (3.183, 1.355, -0.1235), (1.259, 1.377, -0.1602), (1.183, 1.168, -0.01711), (1.289, 1.177, -0.132), (1.183, 3.168, -0.07737), (1.183, 3.122, -0.1235), (1.383, 3.155, -0.209), (3.337, 1.168, -6.367e-08), (3.337, 3.168, -6.367e-08), (3.337, 2.168, -6.367e-08), (5.337, 2.168, -6.367e-08), (3.789, 2.704, -0.1153), (4.88, 1.842, -0.1856), (5.337, 3.168, -5.006e-05), (4.957, 3.168, -0.1235), (5.337, 3.015, -0.1235), (4.849, 1.296, -0.2454), (5.337, 1.168, -5.006e-05), (5.337, 1.355, -0.1235), (3.413, 1.377, -0.1602), (3.337, 1.168, -0.01711), (3.442, 1.177, -0.132), (3.337, 3.168, -0.07737), (3.337, 3.122, -0.1235), (3.537, 3.155, -0.209), (5.469, 1.168, -6.367e-08), (5.469, 3.168, -6.367e-08), (5.469, 2.168, -6.367e-08), (7.469, 2.168, -6.367e-08), (5.697, 2.293, -0.1153), (7.353, 2.168, -0.1856), (7.469, 3.168, -5.006e-05), (7.089, 3.168, -0.1235), (7.469, 3.015, -0.1235), (6.981, 1.296, -0.2454), (7.469, 1.168, -5.006e-05), (7.469, 1.355, -0.1235), (5.545, 1.377, -0.1602), (5.469, 1.168, -0.01711), (5.575, 1.177, -0.132), (5.469, 3.168, -0.07737), (5.469, 3.122, -0.1235), (5.669, 3.155, -0.209), (7.538, 1.168, -6.367e-08), (7.538, 3.168, -6.367e-08), (7.538, 2.168, -6.367e-08), (8.462, 2.168, -6.367e-08), (7.766, 2.293, -0.1153), (8.346, 2.168, -0.1856), (8.462, 3.168, -5.006e-05), (8.082, 3.168, -0.1235), (8.462, 3.015, -0.1235), (7.974, 1.296, -0.2454), (8.462, 1.168, -5.006e-05), (8.462, 1.355, -0.1235), (7.613, 1.377, -0.1602), (7.643, 1.177, -0.132), (7.538, 3.122, -0.1235), (7.738, 3.155, -0.209)], [(43, 45), (42, 43), (61, 63), (60, 61), (119, 121), (118, 119), (137, 139), (136, 137), (152, 154), (154, 153), (154, 156), (155, 157), (154, 155)], [(4, 2, 3, 5), (1, 5, 7, 13, 12), (3, 2, 17, 19, 9, 8), (0, 1, 12, 11, 16, 15), (6, 7, 10, 9, 19, 18), (0, 4, 5, 1), (8, 9, 10), (5, 3, 8, 10, 7), (11, 12, 13), (4, 0, 15, 14, 6), (14, 15, 16), (14, 16, 11, 13, 7, 6), (17, 18, 19), (2, 4, 6, 18, 17), (24, 22, 23, 25), (21, 25, 27, 33, 32), (23, 22, 37, 39, 29, 28), (20, 21, 32, 31, 36, 35), (26, 27, 30, 29, 39, 38), (20, 24, 25, 21), (28, 29, 30), (25, 23, 28, 30, 27), (31, 32, 33), (24, 20, 35, 34, 26), (34, 35, 36), (34, 36, 31, 33, 27, 26), (37, 38, 39), (22, 24, 26, 38, 37), (44, 45, 48, 47, 57, 56), (46, 47, 48), (49, 50, 51), (42, 40, 53, 52, 44), (52, 53, 54), (52, 54, 49, 51, 45, 44), (55, 56, 57), (41, 42, 44, 56, 55), (62, 63, 66, 65, 75, 74), (64, 65, 66), (67, 68, 69), (60, 58, 71, 70, 62), (70, 71, 72), (70, 72, 67, 69, 63, 62), (73, 74, 75), (59, 60, 62, 74, 73), (80, 78, 79, 81), (77, 81, 83, 89, 88), (79, 78, 93, 95, 85, 84), (76, 77, 88, 87, 92, 91), (82, 83, 86, 85, 95, 94), (76, 80, 81, 77), (84, 85, 86), (81, 79, 84, 86, 83), (87, 88, 89), (80, 76, 91, 90, 82), (90, 91, 92), (90, 92, 87, 89, 83, 82), (93, 94, 95), (78, 80, 82, 94, 93), (100, 98, 99, 101), (97, 101, 103, 109, 108), (99, 98, 113, 115, 105, 104), (96, 97, 108, 107, 112, 111), (102, 103, 106, 105, 115, 114), (96, 100, 101, 97), (104, 105, 106), (101, 99, 104, 106, 103), (107, 108, 109), (100, 96, 111, 110, 102), (110, 111, 112), (110, 112, 107, 109, 103, 102), (113, 114, 115), (98, 100, 102, 114, 113), (120, 121, 124, 123, 133, 132), (122, 123, 124), (125, 126, 127), (118, 116, 129, 128, 120), (128, 129, 130), (128, 130, 125, 127, 121, 120), (131, 132, 133), (117, 118, 120, 132, 131), (138, 139, 142, 141, 151, 150), (140, 141, 142), (143, 144, 145), (136, 134, 147, 146, 138), (146, 147, 148), (146, 148, 143, 145, 139, 138), (149, 150, 151), (135, 136, 138, 150, 149), (156, 157, 160, 159, 167, 166), (158, 159, 160), (161, 162, 163), (164, 165, 161, 163, 157, 156)])
_uv = me_plane_003.uv_layers.new(name='UVMap')
_uv.uv.foreach_set('vector', [0.0, 0.5, 0.0, 1.0, 1.0, 1.0, 1.0, 0.5, 1.0, 0.0, 1.0, 0.5, 1.0, 0.5, 1.0, 0.09354, 1.0, 0.0, 1.0, 1.0, 0.0, 1.0, 0.0, 1.0, 0.02306, 1.0, 0.81, 1.0, 1.0, 1.0, 0.0, 0.0, 1.0, 0.0, 1.0, 0.0, 0.9065, 0.0, 0.06336, 0.0, 0.0, 0.0, 0.0, 0.5, 1.0, 0.5, 1.0, 0.9233, 0.81, 1.0, 0.02306, 1.0, 0.0, 0.9769, 0.0, 0.0, 0.0, 0.5, 1.0, 0.5, 1.0, 0.0, 1.0, 1.0, 0.81, 1.0, 1.0, 0.9233, 1.0, 0.5, 1.0, 1.0, 1.0, 1.0, 1.0, 0.9233, 1.0, 0.5, 0.9065, 0.0, 1.0, 0.0, 1.0, 0.09354, 0.0, 0.5, 0.0, 0.0, 0.0, 0.0, 0.0, 0.0532, 0.0, 0.5, 0.0, 0.0532, 0.0, 0.0, 0.06336, 0.0, 0.0, 0.0532, 0.06336, 0.0, 0.9065, 0.0, 1.0, 0.09354, 1.0, 0.5, 0.0, 0.5, 0.0, 1.0, 0.0, 0.9769, 0.02306, 1.0, 0.0, 1.0, 0.0, 0.5, 0.0, 0.5, 0.0, 0.9769, 0.0, 1.0, 0.0, 0.5, 0.0, 1.0, 1.0, 1.0, 1.0, 0.5, 1.0, 0.0, 1.0, 0.5, 1.0, 0.5, 1.0, 0.09354, 1.0, 0.0, 1.0, 1.0, 0.0, 1.0, 0.0, 1.0, 0.02306, 1.0, 0.81, 1.0, 1.0, 1.0, 0.0, 0.0, 1.0, 0.0, 1.0, 0.0, 0.9065, 0.0, 0.06336, 0.0, 0.0, 0.0, 0.0, 0.5, 1.0, 0.5, 1.0, 0.9233, 0.81, 1.0, 0.02306, 1.0, 0.0, 0.9769, 0.0, 0.0, 0.0, 0.5, 1.0, 0.5, 1.0, 0.0, 1.0, 1.0, 0.81, 1.0, 1.0, 0.9233, 1.0, 0.5, 1.0, 1.0, 1.0, 1.0, 1.0, 0.9233, 1.0, 0.5, 0.9065, 0.0, 1.0, 0.0, 1.0, 0.09354, 0.0, 0.5, 0.0, 0.0, 0.0, 0.0, 0.0, 0.0532, 0.0, 0.5, 0.0, 0.0532, 0.0, 0.0, 0.06336, 0.0, 0.0, 0.0532, 0.06336, 0.0, 0.9065, 0.0, 1.0, 0.09354, 1.0, 0.5, 0.0, 0.5, 0.0, 1.0, 0.0, 0.9769, 0.02306, 1.0, 0.0, 1.0, 0.0, 0.5, 0.0, 0.5, 0.0, 0.9769, 0.0, 1.0, 0.0, 0.5, 1.0, 0.5, 1.0, 0.9233, 0.81, 1.0, 0.02306, 1.0, 0.0, 0.9769, 1.0, 1.0, 0.81, 1.0, 1.0, 0.9233, 0.9065, 0.0, 1.0, 0.0, 1.0, 0.09354, 0.0, 0.5, 0.0, 0.0, 0.0, 0.0, 0.0, 0.0532, 0.0, 0.5, 0.0, 0.0532, 0.0, 0.0, 0.06336, 0.0, 0.0, 0.0532, 0.06336, 0.0, 0.9065, 0.0, 1.0, 0.09354, 1.0, 0.5, 0.0, 0.5, 0.0, 1.0, 0.0, 0.9769, 0.02306, 1.0, 0.0, 1.0, 0.0, 0.5, 0.0, 0.5, 0.0, 0.9769, 0.0, 1.0, 0.0, 0.5, 1.0, 0.5, 1.0, 0.9233, 0.81, 1.0, 0.02306, 1.0, 0.0, 0.9769, 1.0, 1.0, 0.81, 1.0, 1.0, 0.9233, 0.9065, 0.0, 1.0, 0.0, 1.0, 0.09354, 0.0, 0.5, 0.0, 0.0, 0.0, 0.0, 0.0, 0.0532, 0.0, 0.5, 0.0, 0.0532, 0.0, 0.0, 0.06336, 0.0, 0.0, 0.0532, 0.06336, 0.0, 0.9065, 0.0, 1.0, 0.09354, 1.0, 0.5, 0.0, 0.5, 0.0, 1.0, 0.0, 0.9769, 0.02306, 1.0, 0.0, 1.0, 0.0, 0.5, 0.0, 0.5, 0.0, 0.9769, 0.0, 1.0, 0.0, 0.5, 0.0, 1.0, 1.0, 1.0, 1.0, 0.5, 1.0, 0.0, 1.0, 0.5, 1.0, 0.5, 1.0, 0.09354, 1.0, 0.0, 1.0, 1.0, 0.0, 1.0, 0.0, 1.0, 0.02306, 1.0, 0.81, 1.0, 1.0, 1.0, 0.0, 0.0, 1.0, 0.0, 1.0, 0.0, 0.9065, 0.0, 0.06336, 0.0, 0.0, 0.0, 0.0, 0.5, 1.0, 0.5, 1.0, 0.9233, 0.81, 1.0, 0.02306, 1.0, 0.0, 0.9769, 0.0, 0.0, 0.0, 0.5, 1.0, 0.5, 1.0, 0.0, 1.0, 1.0, 0.81, 1.0, 1.0, 0.9233, 1.0, 0.5, 1.0, 1.0, 1.0, 1.0, 1.0, 0.9233, 1.0, 0.5, 0.9065, 0.0, 1.0, 0.0, 1.0, 0.09354, 0.0, 0.5, 0.0, 0.0, 0.0, 0.0, 0.0, 0.0532, 0.0, 0.5, 0.0, 0.0532, 0.0, 0.0, 0.06336, 0.0, 0.0, 0.0532, 0.06336, 0.0, 0.9065, 0.0, 1.0, 0.09354, 1.0, 0.5, 0.0, 0.5, 0.0, 1.0, 0.0, 0.9769, 0.02306, 1.0, 0.0, 1.0, 0.0, 0.5, 0.0, 0.5, 0.0, 0.9769, 0.0, 1.0, 0.0, 0.5, 0.0, 1.0, 1.0, 1.0, 1.0, 0.5, 1.0, 0.0, 1.0, 0.5, 1.0, 0.5, 1.0, 0.09354, 1.0, 0.0, 1.0, 1.0, 0.0, 1.0, 0.0, 1.0, 0.02306, 1.0, 0.81, 1.0, 1.0, 1.0, 0.0, 0.0, 1.0, 0.0, 1.0, 0.0, 0.9065, 0.0, 0.06336, 0.0, 0.0, 0.0, 0.0, 0.5, 1.0, 0.5, 1.0, 0.9233, 0.81, 1.0, 0.02306, 1.0, 0.0, 0.9769, 0.0, 0.0, 0.0, 0.5, 1.0, 0.5, 1.0, 0.0, 1.0, 1.0, 0.81, 1.0, 1.0, 0.9233, 1.0, 0.5, 1.0, 1.0, 1.0, 1.0, 1.0, 0.9233, 1.0, 0.5, 0.9065, 0.0, 1.0, 0.0, 1.0, 0.09354, 0.0, 0.5, 0.0, 0.0, 0.0, 0.0, 0.0, 0.0532, 0.0, 0.5, 0.0, 0.0532, 0.0, 0.0, 0.06336, 0.0, 0.0, 0.0532, 0.06336, 0.0, 0.9065, 0.0, 1.0, 0.09354, 1.0, 0.5, 0.0, 0.5, 0.0, 1.0, 0.0, 0.9769, 0.02306, 1.0, 0.0, 1.0, 0.0, 0.5, 0.0, 0.5, 0.0, 0.9769, 0.0, 1.0, 0.0, 0.5, 1.0, 0.5, 1.0, 0.9233, 0.81, 1.0, 0.02306, 1.0, 0.0, 0.9769, 1.0, 1.0, 0.81, 1.0, 1.0, 0.9233, 0.9065, 0.0, 1.0, 0.0, 1.0, 0.09354, 0.0, 0.5, 0.0, 0.0, 0.0, 0.0, 0.0, 0.0532, 0.0, 0.5, 0.0, 0.0532, 0.0, 0.0, 0.06336, 0.0, 0.0, 0.0532, 0.06336, 0.0, 0.9065, 0.0, 1.0, 0.09354, 1.0, 0.5, 0.0, 0.5, 0.0, 1.0, 0.0, 0.9769, 0.02306, 1.0, 0.0, 1.0, 0.0, 0.5, 0.0, 0.5, 0.0, 0.9769, 0.0, 1.0, 0.0, 0.5, 1.0, 0.5, 1.0, 0.9233, 0.81, 1.0, 0.02306, 1.0, 0.0, 0.9769, 1.0, 1.0, 0.81, 1.0, 1.0, 0.9233, 0.9065, 0.0, 1.0, 0.0, 1.0, 0.09354, 0.0, 0.5, 0.0, 0.0, 0.0, 0.0, 0.0, 0.0532, 0.0, 0.5, 0.0, 0.0532, 0.0, 0.0, 0.06336, 0.0, 0.0, 0.0532, 0.06336, 0.0, 0.9065, 0.0, 1.0, 0.09354, 1.0, 0.5, 0.0, 0.5, 0.0, 1.0, 0.0, 0.9769, 0.02306, 1.0, 0.0, 1.0, 0.0, 0.5, 0.0, 0.5, 0.0, 0.9769, 0.0, 1.0, 0.0, 0.5, 1.0, 0.5, 1.0, 0.9233, 0.81, 1.0, 0.02306, 1.0, 0.0, 0.9769, 1.0, 1.0, 0.81, 1.0, 1.0, 0.9233, 0.9065, 0.0, 1.0, 0.0, 1.0, 0.09354, 0.0, 0.0532, 0.06336, 0.0, 0.9065, 0.0, 1.0, 0.09354, 1.0, 0.5, 0.0, 0.5])
me_plane_003.update()
me_circle_001 = bpy.data.meshes.new('Circle.001')
me_circle_001.from_pydata([(0.07487, 0.9774, 0.006134), (-0.1202, 0.9582, 0.006134), (-0.3078, 0.9013, 0.006134), (-0.4807, 0.8089, 0.006134), (-0.6322, 0.6845, 0.006134), (-0.7566, 0.533, 0.006134), (-0.849, 0.3601, 0.006134), (-0.9059, 0.1725, 0.006134), (-0.9251, -0.02256, 0.006134), (-0.9059, -0.2177, 0.006134), (-0.849, -0.4052, 0.006134), (-0.7566, -0.5781, 0.006134), (-0.6322, -0.7297, 0.006134), (-0.4807, -0.854, 0.006134), (-0.3078, -0.9464, 0.006134), (-0.1202, -1.003, 0.006134), (0.07487, -1.023, 0.006134), (0.27, -1.003, 0.006134), (0.4576, -0.9464, 0.006134), (0.6304, -0.854, 0.006134), (0.782, -0.7297, 0.006134), (0.9063, -0.5781, 0.006134), (0.9988, -0.4052, 0.006134), (1.056, -0.2177, 0.006134), (1.075, -0.02256, 0.006134), (1.056, 0.1725, 0.006134), (0.9988, 0.3601, 0.006134), (0.9063, 0.533, 0.006134), (0.782, 0.6845, 0.006134), (0.6304, 0.8089, 0.006134), (0.4576, 0.9013, 0.006134), (0.27, 0.9582, 0.006134)], [], [(1, 2, 3, 4, 5, 6, 7, 8, 9, 10, 11, 12, 13, 14, 15, 16, 17, 18, 19, 20, 21, 22, 23, 24, 25, 26, 27, 28, 29, 30, 31, 0)])
_uv = me_circle_001.uv_layers.new(name='UVMap')
_uv.uv.foreach_set('vector', [0.0, 0.0, 0.0, 0.0, 0.0, 0.0, 0.0, 0.0, 0.0, 0.0, 0.0, 0.0, 0.0, 0.0, 0.0, 0.0, 0.0, 0.0, 0.0, 0.0, 0.0, 0.0, 0.0, 0.0, 0.0, 0.0, 0.0, 0.0, 0.0, 0.0, 0.0, 0.0, 0.0, 0.0, 0.0, 0.0, 0.0, 0.0, 0.0, 0.0, 0.0, 0.0, 0.0, 0.0, 0.0, 0.0, 0.0, 0.0, 0.0, 0.0, 0.0, 0.0, 0.0, 0.0, 0.0, 0.0, 0.0, 0.0, 0.0, 0.0, 0.0, 0.0, 0.0, 0.0])
me_circle_001.update()
me_cube_002 = bpy.data.meshes.new('Cube.002')
me_cube_002.from_pydata([(-1.0, -1.0, -1.0), (-1.0, -1.0, 1.0), (-1.0, 1.0, -1.0), (-1.0, 1.0, 1.0), (1.0, -1.0, -1.0), (1.0, -1.0, 1.0), (1.0, 1.0, -1.0), (1.0, 1.0, 1.0)], [], [(0, 1, 3, 2), (2, 3, 7, 6), (6, 7, 5, 4), (4, 5, 1, 0), (2, 6, 4, 0), (7, 3, 1, 5)])
_uv = me_cube_002.uv_layers.new(name='UVMap')
_uv.uv.foreach_set('vector', [0.375, 0.0, 0.625, 0.0, 0.625, 0.25, 0.375, 0.25, 0.375, 0.25, 0.625, 0.25, 0.625, 0.5, 0.375, 0.5, 0.375, 0.5, 0.625, 0.5, 0.625, 0.75, 0.375, 0.75, 0.375, 0.75, 0.625, 0.75, 0.625, 1.0, 0.375, 1.0, 0.125, 0.5, 0.375, 0.5, 0.375, 0.75, 0.125, 0.75, 0.625, 0.5, 0.875, 0.5, 0.875, 0.75, 0.625, 0.75])
me_cube_002.update()
me_cube_004 = bpy.data.meshes.new('Cube.004')
me_cube_004.from_pydata([(-1.0, -1.0, -1.0), (-1.0, -1.0, 1.0), (-1.0, 1.0, -1.0), (-1.0, 1.0, 1.0), (1.0, -1.0, -1.0), (1.0, -1.0, 1.0), (1.0, 1.0, -1.0), (1.0, 1.0, 1.0)], [], [(0, 1, 3, 2), (2, 3, 7, 6), (6, 7, 5, 4), (4, 5, 1, 0), (2, 6, 4, 0), (7, 3, 1, 5)])
_uv = me_cube_004.uv_layers.new(name='UVMap')
_uv.uv.foreach_set('vector', [0.375, 0.0, 0.625, 0.0, 0.625, 0.25, 0.375, 0.25, 0.375, 0.25, 0.625, 0.25, 0.625, 0.5, 0.375, 0.5, 0.375, 0.5, 0.625, 0.5, 0.625, 0.75, 0.375, 0.75, 0.375, 0.75, 0.625, 0.75, 0.625, 1.0, 0.375, 1.0, 0.125, 0.5, 0.375, 0.5, 0.375, 0.75, 0.125, 0.75, 0.625, 0.5, 0.875, 0.5, 0.875, 0.75, 0.625, 0.75])
me_cube_004.update()
me_cube_005 = bpy.data.meshes.new('Cube.005')
me_cube_005.from_pydata([(-1.0, -1.0, -1.0), (-1.0, -1.0, 1.0), (-1.0, 1.0, -1.0), (-1.0, 1.0, 1.0), (1.0, -1.0, -1.0), (1.0, -1.0, 1.0), (1.0, 1.0, -1.0), (1.0, 1.0, 1.0)], [], [(0, 1, 3, 2), (2, 3, 7, 6), (6, 7, 5, 4), (4, 5, 1, 0), (2, 6, 4, 0), (7, 3, 1, 5)])
_uv = me_cube_005.uv_layers.new(name='UVMap')
_uv.uv.foreach_set('vector', [0.375, 0.0, 0.625, 0.0, 0.625, 0.25, 0.375, 0.25, 0.375, 0.25, 0.625, 0.25, 0.625, 0.5, 0.375, 0.5, 0.375, 0.5, 0.625, 0.5, 0.625, 0.75, 0.375, 0.75, 0.375, 0.75, 0.625, 0.75, 0.625, 1.0, 0.375, 1.0, 0.125, 0.5, 0.375, 0.5, 0.375, 0.75, 0.125, 0.75, 0.625, 0.5, 0.875, 0.5, 0.875, 0.75, 0.625, 0.75])
me_cube_005.update()
me_cube_006 = bpy.data.meshes.new('Cube.006')
me_cube_006.from_pydata([(-1.0, -1.0, -1.0), (-1.0, -1.0, 1.0), (-1.0, 1.0, -1.0), (-1.0, 1.0, 1.0), (1.0, -1.0, -1.0), (1.0, -1.0, 1.0), (1.0, 1.0, -1.0), (1.0, 1.0, 1.0)], [], [(0, 1, 3, 2), (2, 3, 7, 6), (6, 7, 5, 4), (4, 5, 1, 0), (2, 6, 4, 0), (7, 3, 1, 5)])
_uv = me_cube_006.uv_layers.new(name='UVMap')
_uv.uv.foreach_set('vector', [0.375, 0.0, 0.625, 0.0, 0.625, 0.25, 0.375, 0.25, 0.375, 0.25, 0.625, 0.25, 0.625, 0.5, 0.375, 0.5, 0.375, 0.5, 0.625, 0.5, 0.625, 0.75, 0.375, 0.75, 0.375, 0.75, 0.625, 0.75, 0.625, 1.0, 0.375, 1.0, 0.125, 0.5, 0.375, 0.5, 0.375, 0.75, 0.125, 0.75, 0.625, 0.5, 0.875, 0.5, 0.875, 0.75, 0.625, 0.75])
me_cube_006.update()
me_cube_007 = bpy.data.meshes.new('Cube.007')
me_cube_007.from_pydata([(-1.0, -1.0, -1.0), (-1.0, -1.0, 1.0), (-1.0, 1.0, -1.0), (-1.0, 1.0, 1.0), (1.0, -1.0, -1.0), (1.0, -1.0, 1.0), (1.0, 1.0, -1.0), (1.0, 1.0, 1.0)], [], [(0, 1, 3, 2), (2, 3, 7, 6), (6, 7, 5, 4), (4, 5, 1, 0), (2, 6, 4, 0), (7, 3, 1, 5)])
_uv = me_cube_007.uv_layers.new(name='UVMap')
_uv.uv.foreach_set('vector', [0.375, 0.0, 0.625, 0.0, 0.625, 0.25, 0.375, 0.25, 0.375, 0.25, 0.625, 0.25, 0.625, 0.5, 0.375, 0.5, 0.375, 0.5, 0.625, 0.5, 0.625, 0.75, 0.375, 0.75, 0.375, 0.75, 0.625, 0.75, 0.625, 1.0, 0.375, 1.0, 0.125, 0.5, 0.375, 0.5, 0.375, 0.75, 0.125, 0.75, 0.625, 0.5, 0.875, 0.5, 0.875, 0.75, 0.625, 0.75])
me_cube_007.update()

# ---- objects
ob_light = bpy.data.objects.new('Light', light_light)
ob_camera = bpy.data.objects.new('Camera', cam_camera)
ob_plane = bpy.data.objects.new('Plane', me_plane)
ob_wall = bpy.data.objects.new('Wall', me_cube_001)
ob_wall_block_01 = bpy.data.objects.new('Wall Block_01', me_plane_002)
ob_wall_block_02 = bpy.data.objects.new('Wall Block_02', me_plane_003)
ob_circle_001 = bpy.data.objects.new('Circle.001', me_circle_001)
ob_cube = bpy.data.objects.new('Cube', me_cube_002)
ob_cube_001 = bpy.data.objects.new('Cube.001', me_cube_004)
ob_cube_002 = bpy.data.objects.new('Cube.002', me_cube_005)
ob_cube_003 = bpy.data.objects.new('Cube.003', me_cube_006)
ob_cube_004 = bpy.data.objects.new('Cube.004', me_cube_007)

# ---- transforms, parenting, visibility, modifiers, constraints
ob_light.location = (4.076, 1.005, 5.904)
ob_light.rotation_euler = (0.6503, 0.05522, 1.866)
ob_light.lock_rotations_4d = False
ob_light.empty_display_type = 'ARROWS'
ob_light.color = (0.0, 0.0, 0.0, 0.0)
ob_light.lineart.crease_threshold = 0.0
ob_camera.location = (7.359, -6.926, 4.958)
ob_camera.rotation_euler = (1.109, 0.0, 0.8149)
ob_camera.lock_rotations_4d = False
ob_camera.empty_display_type = 'ARROWS'
ob_camera.color = (0.0, 0.0, 0.0, 0.0)
ob_camera.display_type = 'WIRE'
ob_camera.lineart.crease_threshold = 0.0
ob_plane.location = (0.0, 0.0, 0.0)
ob_wall.location = (0.02663, -0.02663, 0.9734)
ob_wall.scale = (0.9734, 0.9734, 0.9734)
ob_wall_block_01.location = (-0.7402, -1.0, 0.1388)
ob_wall_block_01.rotation_euler = (1.571, -0.0, 0.0)
ob_wall_block_01.scale = (0.2066, 0.1133, 0.2066)
_m = ob_wall_block_01.modifiers.new('Array', 'ARRAY')
_m.count = 4
_m.relative_offset_displace = (0.0, 1.01, 0.0)
ob_wall_block_02.location = (0.9989, -0.8039, 0.1388)
ob_wall_block_02.rotation_euler = (1.571, -0.0, 1.571)
ob_wall_block_02.scale = (0.2066, 0.1133, 0.2066)
_m = ob_wall_block_02.modifiers.new('Array', 'ARRAY')
_m.count = 4
_m.relative_offset_displace = (0.0, 1.01, 0.0)
ob_circle_001.location = (-0.3449, 0.2538, 0.05398)
ob_circle_001.scale = (0.6252, 0.6252, 0.6252)
ob_cube.location = (0.1306, -0.7421, 0.3567)
ob_cube.scale = (0.4647, 0.1989, 0.03909)
ob_cube_001.location = (-0.1814, -0.6068, 0.1847)
ob_cube_001.scale = (-0.03528, -0.03528, 0.1305)
_m = ob_cube_001.modifiers.new('Mirror', 'MIRROR')
_m.use_axis = (True, True, False)
_m.mirror_object = ob_cube
ob_cube_002.location = (0.1193, -0.3226, 0.2381)
ob_cube_002.scale = (0.08031, 0.08031, 0.01253)
ob_cube_003.location = (0.1598, -0.3669, 0.1346)
ob_cube_003.scale = (-0.01024, -0.01024, 0.08106)
_m = ob_cube_003.modifiers.new('Mirror', 'MIRROR')
_m.use_axis = (True, True, False)
_m.mirror_object = ob_cube_002
ob_cube_004.location = (0.06168, -0.1043, 0.1126)
ob_cube_004.scale = (0.02305, 0.1158, 0.1158)

# ---- collection membership
col_collection.objects.link(ob_light)
col_collection.objects.link(ob_camera)
col_collection.objects.link(ob_plane)
col_collection.objects.link(ob_wall)
col_collection.objects.link(ob_wall_block_01)
col_collection.objects.link(ob_wall_block_02)
col_collection.objects.link(ob_circle_001)
col_collection.objects.link(ob_cube)
col_collection.objects.link(ob_cube_001)
col_collection.objects.link(ob_cube_002)
col_collection.objects.link(ob_cube_003)
col_collection.objects.link(ob_cube_004)

# ---- scene / render settings (as saved in the file)
scene.camera = ob_camera
scene.frame_start = 1; scene.frame_end = 250; scene.frame_set(1)
scene.render.engine = 'BLENDER_EEVEE_NEXT'
scene.cycles.sampling_pattern = 'TABULATED_SOBOL'
scene.cycles.use_light_tree = False
scene.view_settings.view_transform = 'Filmic'
bpy.context.view_layer.update()
